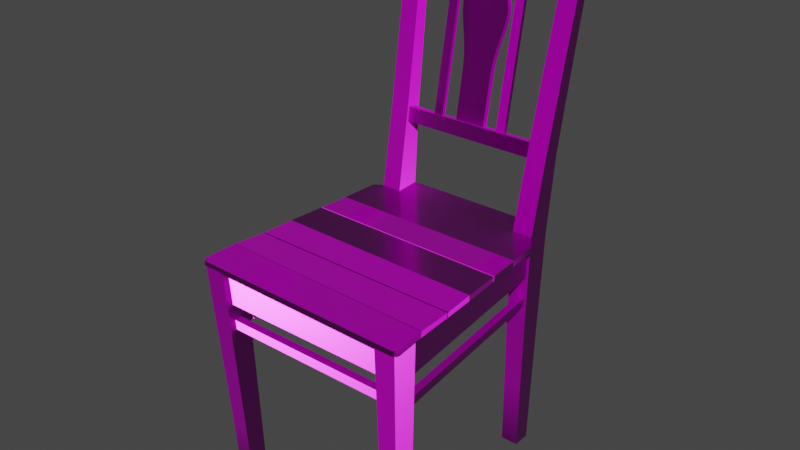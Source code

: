 # Source: painted_wooden_chair_01_2k.blend  (saved by Blender 2.93.20; exported with 4.5.12 LTS)
import bpy
from mathutils import Matrix  # noqa: F401  (used for matrix-valued properties, if any)

bpy.ops.wm.read_factory_settings(use_empty=True)
scene = bpy.context.scene
scene.name = 'Scene'

# ---- collections
col_painted_wooden_chair_01 = bpy.data.collections.new('painted_wooden_chair_01'); scene.collection.children.link(col_painted_wooden_chair_01)

# ---- images (referenced by path relative to the original .blend; pixels are not part of the script)
import os
ASSET_DIR = os.environ.get("B2B_ASSET_DIR", "")  # directory of the original .blend (textures are referenced by path, not embedded)
HERE = os.path.dirname(os.path.abspath(__file__))  # packed textures are extracted next to this script under _unpacked/

def load_image(name, relpath, width, height, colorspace="sRGB"):
    """Load a texture the original file referenced (path relative to the .blend, or extracted next to this script)."""
    p = next((c for c in (os.path.join(HERE, relpath), os.path.join(ASSET_DIR, relpath)) if relpath and os.path.exists(c)), "")
    if p:
        img = bpy.data.images.load(p, check_existing=True)
        img.name = name
    else:  # same state as the original file: an image datablock whose file is absent (Cycles renders it pink)
        img = bpy.data.images.new(name, width, height)
        img.source = "FILE"
        img.filepath = "//" + (relpath or name)
    img.colorspace_settings.name = colorspace
    return img
img_painted_wooden_chair_01_diff_png_001 = load_image('painted_wooden_chair_01_diff.png.001', 'textures/painted_wooden_chair_01_diff_2k.jpg', 1024, 1024, 'sRGB')
img_painted_wooden_chair_01_metal_png = load_image('painted_wooden_chair_01_metal.png', 'textures/painted_wooden_chair_01_metal_2k.exr', 1024, 1024, 'Non-Color')
img_painted_wooden_chair_01_rough_png_001 = load_image('painted_wooden_chair_01_rough.png.001', 'textures/painted_wooden_chair_01_rough_2k.jpg', 1024, 1024, 'Non-Color')
img_painted_wooden_chair_01_nor_gl_png = load_image('painted_wooden_chair_01_nor_gl.png', 'textures/painted_wooden_chair_01_nor_gl_2k.exr', 1024, 1024, 'Non-Color')

# ---- materials (node trees are filled in below, after node groups)
mat_painted_wooden_chair_01 = bpy.data.materials.new('painted_wooden_chair_01')
mat_painted_wooden_chair_01.use_transparent_shadow = False
mat_painted_wooden_chair_01.roughness = 0.5

# ---- material node trees
mat_painted_wooden_chair_01.use_nodes = True; mat_painted_wooden_chair_01.node_tree.nodes.clear()
_N = mat_painted_wooden_chair_01.node_tree.nodes; _L = mat_painted_wooden_chair_01.node_tree.links
n0 = _N.new('NodeFrame'); n0.name = 'Frame.001'; n0.location = (-628, 530)
n0.label = 'Textures'
n0.width = 362
n1 = _N.new('ShaderNodeOutputMaterial'); n1.name = 'Material Output'; n1.location = (300, 300)
n2 = _N.new('ShaderNodeBsdfPrincipled'); n2.name = 'Principled BSDF'; n2.location = (10, 300)
n2.distribution = 'GGX'
n2.subsurface_method = 'BURLEY'
n2.inputs[3].default_value = 1.45
n2.inputs[27].default_value = (0.0, 0.0, 0.0, 1.0)
n2.inputs[28].default_value = 1.0
n3 = _N.new('ShaderNodeTexImage'); n3.name = 'Image Texture'; n3.location = (88, -30)
n3.label = 'Base Color'
n3.image = img_painted_wooden_chair_01_diff_png_001
n4 = _N.new('ShaderNodeTexImage'); n4.name = 'Image Texture.001'; n4.location = (88, -310)
n4.label = 'Metallic'
n4.image = img_painted_wooden_chair_01_metal_png
n5 = _N.new('ShaderNodeTexImage'); n5.name = 'Image Texture.002'; n5.location = (88, -590)
n5.label = 'Roughness'
n5.image = img_painted_wooden_chair_01_rough_png_001
n6 = _N.new('ShaderNodeTexImage'); n6.name = 'Image Texture.003'; n6.location = (88, -870)
n6.label = 'Normal'
n6.image = img_painted_wooden_chair_01_nor_gl_png
n7 = _N.new('ShaderNodeNormalMap'); n7.name = 'Normal Map'; n7.location = (-240, -340)
n8 = _N.new('ShaderNodeMapping'); n8.name = 'Mapping'; n8.location = (230, -30)
n9 = _N.new('NodeReroute'); n9.name = 'Reroute'; n9.location = (38, -586)
n9.width = 16
n9.socket_idname = 'NodeSocketVector'
n10 = _N.new('ShaderNodeTexCoord'); n10.name = 'Texture Coordinate'; n10.location = (30, -30)
n11 = _N.new('NodeFrame'); n11.name = 'Frame'; n11.location = (-1270, 330)
n11.label = 'Mapping'
n11.width = 400
n12 = _N.new('NodeFrame'); n12.name = 'Frame.002'; n12.location = (-628, 530)
n12.label = 'Textures'
n12.width = 358
n3.parent = n12
n4.parent = n12
n5.parent = n12
n6.parent = n12
n8.parent = n11
n9.parent = n12
n10.parent = n11
_L.new(n2.outputs[0], n1.inputs[0])
_L.new(n3.outputs[0], n2.inputs[0])
_L.new(n4.outputs[0], n2.inputs[1])
_L.new(n5.outputs[0], n2.inputs[2])
_L.new(n6.outputs[0], n7.inputs[1])
_L.new(n7.outputs[0], n2.inputs[5])
_L.new(n9.outputs[0], n3.inputs[0])
_L.new(n9.outputs[0], n4.inputs[0])
_L.new(n9.outputs[0], n5.inputs[0])
_L.new(n9.outputs[0], n6.inputs[0])
_L.new(n8.outputs[0], n9.inputs[0])
_L.new(n10.outputs[2], n8.inputs[0])
n1.is_active_output = True

# ---- world
world_world = bpy.data.worlds.new('World'); scene.world = world_world
world_world.use_nodes = True; world_world.node_tree.nodes.clear()
_N = world_world.node_tree.nodes; _L = world_world.node_tree.links
n0 = _N.new('ShaderNodeOutputWorld'); n0.name = 'World Output'; n0.location = (300, 300)
n1 = _N.new('ShaderNodeBackground'); n1.name = 'Background'; n1.location = (10, 300)
n1.inputs[0].default_value = (0.05088, 0.05088, 0.05088, 1.0)
_L.new(n1.outputs[0], n0.inputs[0])
n0.is_active_output = True
world_world.color = (0.05088, 0.05088, 0.05088)
world_world.use_sun_shadow = False
world_world.sun_shadow_jitter_overblur = 0.0

# ---- meshes
me_box_041 = bpy.data.meshes.new('Box.041')
me_box_041.from_pydata([(-0.1318, 0.2104, 0.4366), (-0.1318, 0.2247, 0.436), (-0.1318, 0.2068, 0.3668), (0.1297, 0.2104, 0.4366), (0.1297, 0.2247, 0.436), (0.1297, 0.2068, 0.3668), (0.1297, 0.2211, 0.3661), (-0.1318, 0.2211, 0.3661), (-0.2128, -0.1619, 0.4479), (-0.2131, -0.1658, 0.4368), (0.2105, -0.174, 0.4476), (0.2108, -0.1777, 0.4367), (-0.2174, -0.2213, 0.4449), (-0.2081, -0.2316, 0.4444), (-0.2164, -0.2264, 0.4446), (-0.213, -0.2301, 0.4444), (-0.2081, -0.232, 0.4356), (-0.2174, -0.2217, 0.4358), (-0.213, -0.2306, 0.4356), (-0.2164, -0.2268, 0.4357), (0.2049, -0.2386, 0.4444), (0.2143, -0.2286, 0.4449), (0.2098, -0.2373, 0.4444), (0.2133, -0.2337, 0.4446), (0.2144, -0.2293, 0.4358), (0.2049, -0.2392, 0.4356), (0.2133, -0.2343, 0.4357), (0.2099, -0.238, 0.4356), (-0.1829, 0.2775, 0.948), (-0.1802, 0.2584, 0.8462), (-0.1829, 0.2978, 0.9439), (-0.1774, 0.2783, 0.952), (-0.1663, 0.2775, 0.948), (-0.1496, 0.2775, 0.948), (-0.1663, 0.2788, 0.9548), (-0.1718, 0.2787, 0.9542), (-0.1607, 0.2787, 0.9542), (-0.1552, 0.2783, 0.952), (-0.1441, 0.2584, 0.8462), (-0.1398, 0.2392, 0.7444), (-0.1441, 0.2818, 0.8416), (-0.1496, 0.2978, 0.9439), (-0.1398, 0.2659, 0.7393), (-0.1802, 0.2818, 0.8416), (-0.1662, 0.2978, 0.9439), (-0.1551, 0.2985, 0.9479), (-0.1607, 0.2989, 0.9501), (-0.1662, 0.299, 0.9507), (-0.1718, 0.2989, 0.9501), (-0.1773, 0.2985, 0.9479), (-0.1767, 0.2659, 0.7393), (-0.1718, 0.2436, 0.5884), (-0.1767, 0.2392, 0.7444), (-0.1718, 0.211, 0.5946), (-0.1692, 0.1825, 0.4434), (-0.1342, 0.211, 0.5946), (-0.1301, 0.1825, 0.4434), (-0.1342, 0.2436, 0.5884), (-0.1301, 0.2301, 0.439), (-0.1289, 0.2231, 0.283), (-0.1692, 0.2301, 0.439), (-0.168, 0.2231, 0.283), (-0.1675, 0.2164, 0.1323), (-0.168, 0.1803, 0.2858), (-0.1289, 0.1803, 0.2858), (-0.1675, 0.1783, 0.1336), (-0.132, 0.1783, 0.1336), (-0.1675, 0.1765, 0.002194), (-0.1646, 0.1794, -0.0007416), (-0.1675, 0.2105, 0.002194), (-0.1342, 0.1765, 0.002194), (-0.1372, 0.1794, -0.0007416), (-0.1342, 0.2105, 0.002194), (-0.1372, 0.2075, -0.0007416), (-0.132, 0.2164, 0.1323), (-0.1646, 0.2075, -0.0007416), (0.1829, 0.2978, 0.9439), (0.1802, 0.2818, 0.8416), (0.1773, 0.2985, 0.9479), (0.1829, 0.2775, 0.948), (0.1662, 0.2978, 0.9439), (0.1496, 0.2978, 0.9439), (0.1718, 0.2989, 0.9501), (0.1662, 0.299, 0.9507), (0.1607, 0.2989, 0.9501), (0.1551, 0.2985, 0.9479), (0.1441, 0.2818, 0.8416), (0.1398, 0.2659, 0.7393), (0.1441, 0.2584, 0.8462), (0.1398, 0.2392, 0.7444), (0.1496, 0.2775, 0.948), (0.1802, 0.2584, 0.8462), (0.1663, 0.2775, 0.948), (0.1552, 0.2783, 0.952), (0.1607, 0.2787, 0.9542), (0.1663, 0.2788, 0.9548), (0.1718, 0.2787, 0.9542), (0.1774, 0.2783, 0.952), (0.1767, 0.2392, 0.7444), (0.1718, 0.211, 0.5946), (0.1767, 0.2659, 0.7393), (0.1718, 0.2436, 0.5884), (0.1692, 0.2301, 0.439), (0.1342, 0.2436, 0.5884), (0.1301, 0.2301, 0.439), (0.1342, 0.211, 0.5946), (0.1301, 0.1825, 0.4434), (0.1692, 0.1825, 0.4434), (0.1289, 0.1803, 0.2858), (0.168, 0.1803, 0.2858), (0.1289, 0.2231, 0.283), (0.132, 0.1783, 0.1336), (0.1675, 0.1783, 0.1336), (0.132, 0.2164, 0.1323), (0.1342, 0.1765, 0.002194), (0.1372, 0.1794, -0.0007416), (0.1342, 0.2105, 0.002194), (0.1675, 0.1765, 0.002194), (0.1646, 0.1794, -0.0007416), (0.1675, 0.2105, 0.002194), (0.1646, 0.2075, -0.0007416), (0.1675, 0.2164, 0.1323), (0.168, 0.2231, 0.283), (0.1372, 0.2075, -0.0007416), (-0.1673, -0.1829, 0.4372), (-0.1673, -0.2325, 0.4343), (-0.207, -0.1829, 0.4372), (-0.1652, -0.1798, 0.328), (-0.1631, -0.1768, 0.2188), (-0.2024, -0.1798, 0.328), (-0.1652, -0.2258, 0.3258), (-0.1631, -0.2192, 0.2173), (-0.2024, -0.2258, 0.3258), (-0.207, -0.2325, 0.4343), (-0.1978, -0.2192, 0.2173), (-0.1934, -0.2125, 0.1088), (-0.1977, -0.1768, 0.2188), (-0.1934, -0.1737, 0.1096), (-0.161, -0.1737, 0.1096), (-0.1905, -0.1708, 0.003278), (-0.1875, -0.1736, 0.000343), (-0.1905, -0.2061, 0.003278), (-0.1591, -0.1708, 0.003278), (-0.162, -0.1736, 0.000343), (-0.1591, -0.2061, 0.003278), (-0.162, -0.203, 0.000343), (-0.161, -0.2125, 0.1088), (-0.1875, -0.203, 0.000343), (0.1673, -0.1829, 0.4372), (0.1673, -0.2325, 0.4343), (0.207, -0.1829, 0.4372), (0.1652, -0.1798, 0.328), (0.1631, -0.1768, 0.2188), (0.2024, -0.1798, 0.328), (0.1652, -0.2258, 0.3258), (0.1631, -0.2192, 0.2173), (0.2024, -0.2258, 0.3258), (0.207, -0.2325, 0.4343), (0.1978, -0.2192, 0.2173), (0.1934, -0.2125, 0.1088), (0.1977, -0.1768, 0.2188), (0.1934, -0.1737, 0.1096), (0.161, -0.1737, 0.1096), (0.1905, -0.1708, 0.003278), (0.1875, -0.1736, 0.000343), (0.1905, -0.2061, 0.003278), (0.1591, -0.1708, 0.003278), (0.162, -0.1736, 0.000343), (0.1591, -0.2061, 0.003278), (0.162, -0.203, 0.000343), (0.161, -0.2125, 0.1088), (0.1875, -0.203, 0.000343), (-0.1852, -0.1823, 0.3662), (-0.1992, -0.1809, 0.3659), (-0.1498, 0.1806, 0.3668), (-0.1865, -0.1843, 0.4351), (-0.2005, -0.1829, 0.4348), (-0.1511, 0.1806, 0.4357), (-0.165, 0.1819, 0.4354), (-0.1638, 0.1819, 0.3665), (0.1854, -0.1827, 0.3662), (0.1993, -0.1814, 0.3659), (0.1498, 0.1806, 0.3668), (0.1865, -0.1853, 0.4351), (0.2005, -0.1839, 0.4348), (0.151, 0.1806, 0.4357), (0.165, 0.1819, 0.4354), (0.1638, 0.1819, 0.3665), (-0.1347, 0.2181, 0.6073), (-0.1347, 0.2344, 0.6042), (-0.1347, 0.2128, 0.5799), (0.1348, 0.2181, 0.6073), (0.1348, 0.2344, 0.6042), (0.1348, 0.2128, 0.5799), (0.1348, 0.2292, 0.5768), (-0.1347, 0.2292, 0.5768), (-0.1492, 0.2797, 0.9317), (-0.1492, 0.296, 0.9286), (-0.1457, 0.2704, 0.8828), (-0.07596, 0.2797, 0.9317), (-0.07416, 0.2704, 0.8828), (-0.07596, 0.296, 0.9286), (-0.07596, 0.2814, 0.9411), (-0.007846, 0.2797, 0.9317), (6.118e-05, 0.2797, 0.9317), (-0.007841, 0.2841, 0.9551), (-0.007848, 0.2704, 0.8828), (6.118e-05, 0.2704, 0.8828), (-0.007848, 0.2868, 0.8797), (6.118e-05, 0.2868, 0.8797), (-0.007846, 0.296, 0.9286), (-0.07416, 0.2868, 0.8797), (-0.1457, 0.2868, 0.8797), (6.118e-05, 0.296, 0.9286), (-0.007841, 0.3005, 0.952), (6.118e-05, 0.3006, 0.9526), (-0.07596, 0.2978, 0.938), (0.007963, 0.3005, 0.952), (6.118e-05, 0.2842, 0.9557), (0.007963, 0.2841, 0.9551), (0.007968, 0.2797, 0.9317), (0.07608, 0.2814, 0.9411), (0.07608, 0.2978, 0.938), (0.07608, 0.2797, 0.9317), (0.1493, 0.2797, 0.9317), (0.07429, 0.2704, 0.8828), (0.07608, 0.296, 0.9286), (0.1493, 0.296, 0.9286), (0.07429, 0.2868, 0.8797), (0.007968, 0.296, 0.9286), (0.00797, 0.2868, 0.8797), (0.00797, 0.2704, 0.8828), (0.1458, 0.2868, 0.8797), (0.1458, 0.2704, 0.8828), (-0.07702, 0.2793, 0.8819), (-0.07702, 0.2716, 0.8833), (-0.07702, 0.2275, 0.6057), (-0.05905, 0.2793, 0.8819), (-0.05905, 0.2716, 0.8833), (-0.05905, 0.2275, 0.6057), (-0.05905, 0.2198, 0.6071), (-0.07702, 0.2198, 0.6071), (0.07714, 0.2793, 0.8819), (0.07714, 0.2716, 0.8833), (0.07714, 0.2275, 0.6057), (0.05917, 0.2793, 0.8819), (0.05917, 0.2716, 0.8833), (0.05917, 0.2275, 0.6057), (0.05917, 0.2198, 0.6071), (0.07714, 0.2198, 0.6071), (0.03295, 0.2721, 0.8832), (-0.03291, 0.2721, 0.8832), (0.03295, 0.2825, 0.8813), (0.03295, 0.2658, 0.8482), (0.03453, 0.2652, 0.8446), (-0.03291, 0.2658, 0.8482), (0.03295, 0.2762, 0.8463), (0.03453, 0.2756, 0.8428), (-0.03291, 0.2762, 0.8463), (-0.03449, 0.2756, 0.8428), (-0.03291, 0.2825, 0.8813), (-0.03449, 0.2652, 0.8446), (-0.0399, 0.2746, 0.8373), (0.03994, 0.2746, 0.8373), (-0.0399, 0.2642, 0.8392), (-0.04363, 0.2733, 0.8301), (-0.04661, 0.2715, 0.8199), (0.04367, 0.2733, 0.8301), (-0.04363, 0.2629, 0.8319), (-0.04661, 0.2611, 0.8218), (0.04367, 0.2629, 0.8319), (0.04665, 0.2611, 0.8218), (0.03994, 0.2642, 0.8392), (0.04665, 0.2715, 0.8199), (0.04752, 0.2593, 0.8117), (0.04683, 0.257, 0.7988), (-0.04748, 0.2593, 0.8117), (0.04752, 0.2697, 0.8098), (-0.04748, 0.2697, 0.8098), (0.04683, 0.2674, 0.7969), (-0.04679, 0.2674, 0.7969), (0.04432, 0.2651, 0.784), (0.04154, 0.2628, 0.7711), (0.04432, 0.2547, 0.7859), (-0.04429, 0.2651, 0.784), (-0.0415, 0.2628, 0.7711), (-0.04429, 0.2547, 0.7859), (-0.0415, 0.2524, 0.773), (-0.04679, 0.257, 0.7988), (0.04154, 0.2524, 0.773), (-0.03748, 0.2494, 0.7564), (-0.03449, 0.2467, 0.7412), (0.03752, 0.2494, 0.7564), (-0.03748, 0.2598, 0.7545), (-0.03449, 0.2571, 0.7394), (0.03752, 0.2598, 0.7545), (0.03453, 0.2571, 0.7394), (0.03453, 0.2467, 0.7412), (0.03151, 0.2539, 0.7213), (0.03036, 0.2514, 0.7075), (0.03151, 0.2434, 0.7232), (-0.03147, 0.2539, 0.7213), (-0.03032, 0.2514, 0.7075), (-0.03147, 0.2434, 0.7232), (-0.03032, 0.241, 0.7094), (0.03036, 0.241, 0.7094), (-0.03008, 0.2378, 0.6919), (-0.02992, 0.2335, 0.6678), (0.03012, 0.2378, 0.6919), (-0.03008, 0.2483, 0.69), (-0.02992, 0.244, 0.666), (0.03012, 0.2483, 0.69), (0.02996, 0.244, 0.666), (0.02996, 0.2335, 0.6678), (0.02996, 0.2328, 0.6035), (0.02996, 0.2224, 0.6054), (-0.02992, 0.2328, 0.6035), (-0.02992, 0.2224, 0.6054), (-0.1684, -0.22, 0.4327), (-0.1684, -0.2057, 0.4337), (-0.1684, -0.2159, 0.3682), (0.1663, -0.22, 0.4327), (0.1663, -0.2057, 0.4337), (0.1663, -0.2159, 0.3682), (0.1663, -0.2016, 0.3691), (-0.1684, -0.2016, 0.3691), (-0.1684, -0.2138, 0.3367), (-0.1684, -0.1995, 0.3376), (-0.1684, -0.2126, 0.3177), (0.1663, -0.2138, 0.3367), (0.1663, -0.1995, 0.3376), (0.1663, -0.2126, 0.3177), (0.1663, -0.1983, 0.3186), (-0.1684, -0.1983, 0.3186), (-0.184, -0.1853, 0.307), (-0.1979, -0.1839, 0.3067), (-0.1485, 0.1806, 0.3076), (-0.1843, -0.1853, 0.3238), (-0.1982, -0.1839, 0.3235), (-0.1487, 0.1806, 0.3244), (-0.1627, 0.1819, 0.3241), (-0.1624, 0.1819, 0.3074), (0.184, -0.1853, 0.307), (0.1979, -0.1839, 0.3067), (0.1485, 0.1806, 0.3076), (0.1843, -0.1853, 0.3238), (0.1982, -0.1839, 0.3235), (0.1488, 0.1806, 0.3244), (0.1627, 0.1819, 0.3241), (0.1624, 0.1819, 0.3074), (-0.1926, 0.09952, 0.4464), (0.1919, 0.09829, 0.4464), (-0.1926, 0.09896, 0.4355), (-0.1868, 0.1721, 0.4483), (-0.1713, 0.1832, 0.4485), (-0.187, 0.1704, 0.4367), (0.1867, 0.1721, 0.4483), (0.1709, 0.1832, 0.4485), (0.1868, 0.1704, 0.4367), (0.171, 0.1815, 0.4368), (0.1919, 0.09773, 0.4354), (-0.1714, 0.1815, 0.4368), (-0.1926, 0.09819, 0.4464), (-0.1972, 0.04061, 0.4464), (0.1919, 0.09702, 0.4464), (-0.1926, 0.09766, 0.4355), (-0.1973, 0.03954, 0.4368), (0.1919, 0.09648, 0.4354), (0.1964, 0.03339, 0.4367), (0.1964, 0.03435, 0.4464), (-0.1972, 0.03948, 0.4464), (-0.2028, -0.03315, 0.4463), (0.1964, 0.03295, 0.4464), (-0.1973, 0.03836, 0.4368), (-0.2028, -0.03214, 0.4352), (0.1964, 0.03195, 0.4367), (0.2013, -0.03905, 0.4352), (0.2014, -0.03993, 0.4462), (-0.2028, -0.03439, 0.4463), (-0.2077, -0.09477, 0.4446), (0.2014, -0.04093, 0.4462), (-0.2028, -0.03342, 0.4352), (-0.2078, -0.09689, 0.4357), (0.2013, -0.04008, 0.4352), (0.2057, -0.1024, 0.4357), (0.2056, -0.1003, 0.4447), (-0.2077, -0.09686, 0.4446), (-0.2128, -0.1612, 0.4479), (0.2056, -0.1024, 0.4447), (-0.2078, -0.09899, 0.4357), (-0.2131, -0.1649, 0.4368), (0.2057, -0.1046, 0.4357), (0.2108, -0.1765, 0.4367), (0.2105, -0.1729, 0.4476), (-0.13, 0.2313, 0.4501), (-0.1301, 0.2296, 0.4384), (-0.1299, 0.1834, 0.448), (0.1297, 0.2313, 0.4501), (0.1295, 0.1834, 0.448), (0.1297, 0.2296, 0.4384), (0.1295, 0.1828, 0.437), (-0.1299, 0.1828, 0.437), (-0.1318, 0.205, 0.3241), (-0.1318, 0.2193, 0.3235), (-0.1318, 0.2042, 0.3076), (0.1297, 0.205, 0.3241), (0.1297, 0.2193, 0.3235), (0.1297, 0.2042, 0.3076), (0.1297, 0.2185, 0.307), (-0.1318, 0.2185, 0.307)], [], [(3, 4, 1, 0), (0, 1, 7, 2), (2, 5, 3, 0), (5, 6, 4, 3), (2, 7, 6, 5), (6, 7, 1, 4), (16, 25, 20, 13), (8, 9, 17, 12), (25, 24, 26, 27), (11, 10, 21, 24), (11, 9, 8, 10), (12, 17, 19, 14), (14, 19, 18, 15), (15, 18, 16, 13), (20, 25, 27, 22), (22, 27, 26, 23), (23, 26, 24, 21), (21, 20, 22, 23), (14, 15, 13, 12), (8, 12, 21, 10), (12, 13, 20, 21), (17, 24, 25, 16), (9, 11, 24, 17), (19, 17, 16, 18), (28, 29, 32), (30, 43, 29, 28), (30, 28, 31, 49), (31, 28, 32), (32, 33, 37), (38, 33, 32), (34, 32, 36), (35, 32, 34), (35, 31, 32), (36, 32, 37), (29, 38, 32), (40, 38, 39, 42), (29, 52, 39, 38), (41, 33, 38, 40), (40, 44, 41), (50, 43, 40, 42), (40, 43, 44), (44, 45, 41), (43, 30, 44), (30, 49, 44), (44, 46, 45), (44, 47, 46), (44, 48, 47), (49, 48, 44), (49, 31, 35, 48), (48, 35, 34, 47), (47, 34, 36, 46), (46, 36, 37, 45), (45, 37, 33, 41), (43, 50, 52, 29), (50, 51, 53, 52), (51, 50, 42, 57), (52, 53, 55, 39), (51, 60, 54, 53), (53, 54, 56, 55), (42, 39, 55, 57), (57, 55, 56, 58), (60, 51, 57, 58), (58, 56, 64, 59), (61, 60, 58, 59), (54, 60, 61, 63), (63, 61, 62, 65), (62, 61, 59, 74), (54, 63, 64, 56), (63, 65, 66, 64), (65, 67, 70, 66), (65, 62, 69, 67), (70, 67, 68, 71), (67, 69, 75, 68), (71, 73, 72, 70), (74, 66, 70, 72), (69, 72, 73, 75), (69, 62, 74, 72), (59, 64, 66, 74), (68, 75, 73, 71), (76, 77, 80), (76, 79, 91, 77), (76, 80, 78), (76, 78, 97, 79), (86, 81, 80), (80, 81, 85), (78, 80, 82), (82, 80, 83), (83, 80, 84), (84, 80, 85), (77, 86, 80), (81, 86, 88, 90), (100, 87, 86, 77), (86, 87, 89, 88), (91, 88, 89, 98), (88, 92, 90), (88, 91, 92), (92, 93, 90), (91, 79, 92), (79, 97, 92), (92, 94, 93), (92, 95, 94), (92, 96, 95), (97, 96, 92), (78, 82, 96, 97), (82, 83, 95, 96), (83, 84, 94, 95), (84, 85, 93, 94), (85, 81, 90, 93), (77, 91, 98, 100), (100, 98, 99, 101), (98, 89, 105, 99), (101, 103, 87, 100), (101, 99, 107, 102), (102, 104, 103, 101), (103, 104, 106, 105), (87, 103, 105, 89), (99, 105, 106, 107), (107, 106, 108, 109), (104, 110, 108, 106), (109, 108, 111, 112), (110, 113, 111, 108), (112, 111, 114, 117), (113, 116, 114, 111), (115, 118, 117, 114), (114, 116, 123, 115), (118, 120, 119, 117), (112, 117, 119, 121), (120, 123, 116, 119), (119, 116, 113, 121), (109, 112, 121, 122), (121, 113, 110, 122), (107, 109, 122, 102), (122, 110, 104, 102), (118, 115, 123, 120), (124, 125, 130, 127), (124, 126, 133, 125), (127, 129, 126, 124), (127, 130, 131, 128), (128, 136, 129, 127), (125, 133, 132, 130), (130, 132, 134, 131), (126, 129, 132, 133), (129, 136, 134, 132), (136, 137, 135, 134), (131, 134, 135, 146), (138, 137, 136, 128), (142, 139, 137, 138), (137, 139, 141, 135), (139, 142, 143, 140), (140, 147, 141, 139), (142, 144, 145, 143), (138, 146, 144, 142), (144, 141, 147, 145), (146, 135, 141, 144), (128, 131, 146, 138), (145, 147, 140, 143), (148, 151, 154, 149), (148, 149, 157, 150), (151, 148, 150, 153), (151, 152, 155, 154), (152, 151, 153, 160), (149, 154, 156, 157), (154, 155, 158, 156), (150, 157, 156, 153), (153, 156, 158, 160), (160, 158, 159, 161), (155, 170, 159, 158), (162, 152, 160, 161), (166, 162, 161, 163), (161, 159, 165, 163), (164, 167, 166, 163), (163, 165, 171, 164), (167, 169, 168, 166), (162, 166, 168, 170), (169, 171, 165, 168), (170, 168, 165, 159), (152, 162, 170, 155), (169, 167, 164, 171), (175, 176, 173, 172), (172, 173, 179, 174), (174, 177, 175, 172), (177, 178, 176, 175), (174, 179, 178, 177), (178, 179, 173, 176), (183, 180, 181, 184), (180, 182, 187, 181), (182, 180, 183, 185), (185, 183, 184, 186), (182, 185, 186, 187), (186, 184, 181, 187), (191, 192, 189, 188), (188, 189, 195, 190), (190, 193, 191, 188), (193, 194, 192, 191), (190, 195, 194, 193), (194, 195, 189, 192), (199, 201, 197, 196), (196, 197, 212, 198), (198, 200, 199, 196), (200, 206, 203, 199), (201, 199, 202, 216), (199, 203, 205, 202), (207, 204, 203, 206), (204, 218, 205, 203), (209, 207, 206, 208), (200, 211, 208, 206), (208, 210, 213, 209), (208, 211, 201, 210), (198, 212, 211, 200), (211, 212, 197, 201), (210, 214, 215, 213), (210, 201, 216, 214), (214, 205, 218, 215), (205, 214, 216, 202), (213, 215, 217, 229), (215, 218, 219, 217), (220, 219, 218, 204), (220, 223, 221, 219), (221, 222, 217, 219), (223, 226, 222, 221), (224, 227, 226, 223), (225, 233, 224, 223), (231, 225, 223, 220), (232, 228, 226, 227), (228, 230, 229, 226), (226, 229, 217, 222), (209, 213, 229, 230), (230, 231, 207, 209), (231, 230, 228, 225), (231, 220, 204, 207), (225, 228, 232, 233), (233, 232, 227, 224), (237, 234, 235, 238), (234, 236, 241, 235), (236, 234, 237, 239), (239, 237, 238, 240), (236, 239, 240, 241), (240, 238, 235, 241), (245, 246, 243, 242), (242, 243, 249, 244), (244, 247, 245, 242), (247, 248, 246, 245), (244, 249, 248, 247), (248, 249, 243, 246), (250, 251, 255, 253), (250, 252, 260, 251), (253, 256, 252, 250), (254, 257, 256, 253), (261, 254, 253, 255), (258, 256, 257, 259), (252, 256, 258, 260), (255, 258, 259, 261), (251, 260, 258, 255), (257, 263, 262, 259), (261, 259, 262, 264), (263, 267, 265, 262), (264, 262, 265, 268), (268, 265, 266, 269), (265, 267, 273, 266), (269, 271, 270, 268), (272, 264, 268, 270), (271, 273, 267, 270), (270, 267, 263, 272), (254, 261, 264, 272), (272, 263, 257, 254), (271, 269, 276, 274), (274, 277, 273, 271), (275, 279, 277, 274), (288, 275, 274, 276), (278, 277, 279, 280), (273, 277, 278, 266), (279, 281, 284, 280), (283, 281, 279, 275), (284, 281, 282, 285), (289, 282, 281, 283), (286, 284, 285, 287), (288, 280, 284, 286), (287, 289, 283, 286), (275, 288, 286, 283), (276, 278, 280, 288), (289, 287, 290, 292), (287, 285, 293, 290), (294, 291, 290, 293), (291, 297, 292, 290), (293, 295, 296, 294), (282, 295, 293, 285), (295, 292, 297, 296), (292, 295, 282, 289), (296, 298, 301, 294), (300, 298, 296, 297), (301, 298, 299, 302), (305, 299, 298, 300), (303, 301, 302, 304), (291, 294, 301, 303), (304, 305, 300, 303), (297, 291, 303, 300), (305, 304, 306, 308), (304, 302, 309, 306), (306, 309, 310, 307), (307, 313, 308, 306), (309, 311, 312, 310), (299, 311, 309, 302), (313, 312, 311, 308), (308, 311, 299, 305), (312, 314, 316, 310), (315, 314, 312, 313), (317, 316, 314, 315), (307, 310, 316, 317), (313, 307, 317, 315), (269, 266, 278, 276), (321, 322, 319, 318), (318, 319, 325, 320), (320, 323, 321, 318), (323, 324, 322, 321), (320, 325, 324, 323), (324, 325, 319, 322), (329, 330, 327, 326), (326, 327, 333, 328), (328, 331, 329, 326), (331, 332, 330, 329), (328, 333, 332, 331), (332, 333, 327, 330), (337, 338, 335, 334), (334, 335, 341, 336), (336, 339, 337, 334), (339, 340, 338, 337), (336, 341, 340, 339), (340, 341, 335, 338), (345, 342, 343, 346), (342, 344, 349, 343), (344, 342, 345, 347), (347, 345, 346, 348), (344, 347, 348, 349), (348, 346, 343, 349), (350, 351, 356, 353), (351, 350, 352, 360), (353, 355, 352, 350), (354, 361, 355, 353), (353, 356, 357, 354), (356, 358, 359, 357), (356, 351, 360, 358), (355, 361, 359, 358), (352, 355, 358, 360), (361, 354, 357, 359), (362, 365, 366, 363), (363, 369, 364, 362), (364, 367, 365, 362), (365, 367, 368, 366), (364, 369, 368, 367), (369, 363, 366, 368), (370, 373, 374, 371), (371, 377, 372, 370), (372, 375, 373, 370), (373, 375, 376, 374), (375, 372, 377, 376), (376, 377, 371, 374), (378, 381, 382, 379), (379, 385, 380, 378), (383, 381, 378, 380), (381, 383, 384, 382), (383, 380, 385, 384), (384, 385, 379, 382), (386, 389, 390, 387), (387, 393, 388, 386), (391, 389, 386, 388), (389, 391, 392, 390), (391, 388, 393, 392), (392, 393, 387, 390), (399, 395, 394, 397), (394, 395, 401, 396), (397, 394, 396, 398), (397, 398, 400, 399), (400, 401, 395, 399), (398, 396, 401, 400), (405, 406, 403, 402), (402, 403, 409, 404), (404, 407, 405, 402), (407, 408, 406, 405), (404, 409, 408, 407), (408, 409, 403, 406)])
me_box_041.polygons.foreach_set('use_smooth', [True] * 380)
_k = set([(0, 1), (0, 2), (0, 3), (1, 4), (1, 7), (2, 5), (2, 7), (3, 4), (3, 5), (4, 6), (5, 6), (6, 7), (8, 9), (8, 10), (8, 12), (9, 11), (9, 17), (10, 11), (10, 21), (11, 24), (12, 14), (13, 15), (13, 20), (14, 15), (16, 18), (16, 25), (17, 19), (18, 19), (20, 22), (21, 23), (22, 23), (24, 26), (25, 27), (26, 27), (28, 29), (28, 30), (28, 31), (29, 52), (30, 43), (30, 49), (31, 35), (33, 37), (33, 38), (33, 41), (34, 35), (34, 36), (36, 37), (38, 39), (39, 55), (40, 41), (40, 42), (41, 45), (42, 57), (43, 50), (45, 46), (46, 47), (47, 48), (48, 49), (50, 51), (51, 60), (52, 53), (53, 54), (54, 63), (55, 56), (56, 64), (57, 58), (58, 59), (59, 74), (60, 61), (61, 62), (62, 69), (63, 65), (64, 66), (65, 67), (66, 70), (67, 68), (69, 75), (70, 71), (72, 73), (72, 74), (76, 77), (76, 78), (76, 79), (77, 100), (78, 82), (79, 91), (79, 97), (81, 85), (81, 86), (81, 90), (82, 83), (83, 84), (84, 85), (86, 87), (87, 103), (88, 89), (88, 90), (89, 105), (90, 93), (91, 98), (93, 94), (94, 95), (95, 96), (96, 97), (98, 99), (99, 107), (100, 101), (101, 102), (102, 122), (103, 104), (104, 110), (105, 106), (106, 108), (107, 109), (108, 111), (109, 112), (110, 113), (111, 114), (112, 117), (113, 116), (114, 115), (116, 123), (117, 118), (119, 120), (119, 121), (121, 122), (124, 125), (124, 126), (124, 127), (125, 130), (125, 133), (126, 129), (126, 133), (127, 128), (128, 138), (129, 136), (130, 131), (131, 146), (132, 133), (132, 134), (134, 135), (135, 141), (136, 137), (137, 139), (138, 142), (139, 140), (141, 147), (142, 143), (144, 145), (144, 146), (148, 149), (148, 150), (148, 151), (149, 154), (149, 157), (150, 153), (150, 157), (151, 152), (152, 162), (153, 160), (154, 155), (155, 170), (156, 157), (156, 158), (158, 159), (159, 165), (160, 161), (161, 163), (162, 166), (163, 164), (165, 171), (166, 167), (168, 169), (168, 170), (172, 173), (172, 174), (172, 175), (173, 176), (173, 179), (174, 177), (174, 179), (175, 176), (175, 177), (176, 178), (177, 178), (178, 179), (180, 181), (180, 182), (180, 183), (181, 184), (181, 187), (182, 185), (182, 187), (183, 184), (183, 185), (184, 186), (185, 186), (186, 187), (188, 189), (188, 190), (188, 191), (189, 192), (189, 195), (190, 193), (190, 195), (191, 192), (191, 193), (192, 194), (193, 194), (194, 195), (196, 197), (196, 198), (196, 199), (197, 201), (197, 212), (198, 200), (198, 212), (199, 201), (199, 202), (200, 206), (201, 216), (202, 205), (202, 216), (205, 218), (206, 207), (207, 231), (208, 209), (208, 211), (209, 230), (211, 212), (214, 215), (214, 216), (215, 217), (217, 222), (218, 219), (219, 221), (221, 222), (221, 223), (222, 226), (223, 224), (223, 226), (224, 227), (224, 233), (225, 231), (225, 233), (226, 227), (227, 232), (228, 230), (228, 232), (232, 233), (234, 235), (234, 236), (234, 237), (235, 238), (235, 241), (236, 239), (236, 241), (237, 238), (237, 239), (238, 240), (239, 240), (240, 241), (242, 243), (242, 244), (242, 245), (243, 246), (243, 249), (244, 247), (244, 249), (245, 246), (245, 247), (246, 248), (247, 248), (248, 249), (250, 251), (250, 252), (250, 253), (251, 255), (251, 260), (252, 256), (252, 260), (253, 254), (254, 272), (255, 261), (256, 257), (257, 263), (258, 259), (258, 260), (259, 262), (261, 264), (262, 265), (263, 267), (264, 268), (265, 266), (266, 278), (267, 273), (268, 269), (269, 276), (270, 271), (270, 272), (271, 274), (273, 277), (274, 275), (275, 283), (276, 288), (277, 279), (278, 280), (279, 281), (280, 284), (281, 282), (282, 295), (283, 289), (284, 285), (285, 293), (286, 287), (286, 288), (287, 290), (289, 292), (290, 291), (291, 303), (292, 297), (293, 294), (294, 301), (295, 296), (296, 298), (297, 300), (298, 299), (299, 311), (300, 305), (301, 302), (302, 309), (303, 304), (304, 306), (305, 308), (306, 307), (307, 317), (308, 313), (309, 310), (310, 316), (311, 312), (312, 314), (313, 315), (314, 315), (314, 316), (315, 317), (316, 317), (318, 319), (318, 320), (318, 321), (319, 322), (319, 325), (320, 323), (320, 325), (321, 322), (321, 323), (322, 324), (323, 324), (324, 325), (326, 327), (326, 328), (326, 329), (327, 330), (327, 333), (328, 331), (328, 333), (329, 330), (329, 331), (330, 332), (331, 332), (332, 333), (334, 335), (334, 336), (334, 337), (335, 338), (335, 341), (336, 339), (336, 341), (337, 338), (337, 339), (338, 340), (339, 340), (340, 341), (342, 343), (342, 344), (342, 345), (343, 346), (343, 349), (344, 347), (344, 349), (345, 346), (345, 347), (346, 348), (347, 348), (348, 349), (350, 351), (350, 352), (350, 353), (351, 356), (351, 360), (352, 355), (352, 360), (353, 354), (354, 357), (355, 361), (356, 357), (358, 359), (358, 360), (359, 361), (362, 363), (362, 364), (362, 365), (363, 366), (363, 369), (364, 367), (364, 369), (365, 366), (365, 367), (366, 368), (367, 368), (368, 369), (370, 371), (370, 372), (370, 373), (371, 374), (371, 377), (372, 375), (372, 377), (373, 374), (373, 375), (374, 376), (375, 376), (376, 377), (378, 379), (378, 380), (378, 381), (379, 382), (379, 385), (380, 383), (380, 385), (381, 382), (381, 383), (382, 384), (383, 384), (384, 385), (386, 387), (386, 388), (386, 389), (387, 390), (387, 393), (388, 391), (388, 393), (389, 390), (389, 391), (390, 392), (391, 392), (392, 393), (394, 395), (394, 396), (394, 397), (395, 399), (395, 401), (396, 398), (396, 401), (397, 398), (397, 399), (398, 400), (399, 400), (400, 401), (402, 403), (402, 404), (402, 405), (403, 406), (403, 409), (404, 407), (404, 409), (405, 406), (405, 407), (406, 408), (407, 408), (408, 409)])
me_box_041.attributes.new('sharp_edge', 'BOOLEAN', 'EDGE').data.foreach_set('value', [ (min(e.vertices), max(e.vertices)) in _k for e in me_box_041.edges])
_uv = me_box_041.uv_layers.new(name='UVMap')
_uv.uv.foreach_set('vector', [0.2602, 0.7046, 0.272, 0.7046, 0.272, 0.9188, 0.2602, 0.9188, 0.9866, 0.06368, 0.9983, 0.0636, 0.9983, 0.1209, 0.9866, 0.121, 0.341, 0.9188, 0.341, 0.7046, 0.3983, 0.7046, 0.3983, 0.9188, 0.9983, 0.05896, 0.9866, 0.05888, 0.9866, 0.001564, 0.9983, 0.001644, 0.341, 0.9188, 0.3293, 0.9188, 0.3293, 0.7046, 0.341, 0.7046, 0.3293, 0.7046, 0.3293, 0.9188, 0.272, 0.9188, 0.272, 0.7046, 0.9922, 0.4209, 0.9931, 0.7586, 0.9859, 0.7586, 0.985, 0.4209, 0.9792, 0.3599, 0.9885, 0.3626, 0.9916, 0.4083, 0.9841, 0.4083, 0.4542, 0.4309, 0.4459, 0.4234, 0.45, 0.4241, 0.4531, 0.4268, 0.9884, 0.8132, 0.9793, 0.8155, 0.9849, 0.7711, 0.9923, 0.7711, 0.7926, 0.3654, 0.7926, 0.7121, 0.783, 0.712, 0.7832, 0.3657, 0.9841, 0.4083, 0.9916, 0.4083, 0.9919, 0.4125, 0.9846, 0.4126, 0.9846, 0.4126, 0.9919, 0.4125, 0.9921, 0.4167, 0.9849, 0.4167, 0.9849, 0.4167, 0.9921, 0.4167, 0.9922, 0.4209, 0.985, 0.4209, 0.9859, 0.7586, 0.9931, 0.7586, 0.993, 0.7628, 0.9858, 0.7628, 0.9858, 0.7628, 0.993, 0.7628, 0.9927, 0.7669, 0.9854, 0.7669, 0.9854, 0.7669, 0.9927, 0.7669, 0.9923, 0.7711, 0.9849, 0.7711, 0.7386, 0.3614, 0.7302, 0.3688, 0.7314, 0.3648, 0.7344, 0.3621, 0.7302, 0.7134, 0.7272, 0.7105, 0.7261, 0.7064, 0.7343, 0.7143, 0.783, 0.712, 0.7343, 0.7143, 0.7386, 0.3614, 0.7832, 0.3657, 0.7343, 0.7143, 0.7261, 0.7064, 0.7302, 0.3688, 0.7386, 0.3614, 0.4496, 0.7764, 0.4459, 0.4234, 0.4542, 0.4309, 0.4578, 0.7686, 0.4038, 0.7742, 0.4038, 0.4275, 0.4459, 0.4234, 0.4496, 0.7764, 0.4537, 0.7755, 0.4496, 0.7764, 0.4578, 0.7686, 0.4567, 0.7726, 0.5147, 0.007202, 0.5121, 0.09119, 0.5011, 0.007138, 0.5314, 0.007949, 0.5314, 0.09188, 0.5121, 0.09119, 0.5147, 0.007202, 0.8802, 0.6839, 0.8802, 0.7007, 0.8746, 0.7008, 0.8745, 0.684, 0.5102, 0.003846, 0.5147, 0.007202, 0.5011, 0.007138, 0.5011, 0.007138, 0.4876, 0.007077, 0.4921, 0.003763, 0.4828, 0.09119, 0.4876, 0.007077, 0.5011, 0.007138, 0.5012, 0.001559, 0.5011, 0.007138, 0.4967, 0.002007, 0.5057, 0.002048, 0.5011, 0.007138, 0.5012, 0.001559, 0.5057, 0.002048, 0.5102, 0.003846, 0.5011, 0.007138, 0.4967, 0.002007, 0.5011, 0.007138, 0.4921, 0.003763, 0.5121, 0.09119, 0.4828, 0.09119, 0.5011, 0.007138, 0.5606, 0.09267, 0.58, 0.09154, 0.584, 0.1756, 0.5619, 0.1768, 0.5121, 0.09119, 0.5097, 0.1754, 0.4796, 0.1754, 0.4828, 0.09119, 0.5584, 0.008664, 0.5751, 0.007475, 0.58, 0.09154, 0.5606, 0.09267, 0.5606, 0.09267, 0.5449, 0.008304, 0.5584, 0.008664, 0.5319, 0.176, 0.5314, 0.09188, 0.5606, 0.09267, 0.5619, 0.1768, 0.5606, 0.09267, 0.5314, 0.09188, 0.5449, 0.008304, 0.5449, 0.008304, 0.554, 0.00521, 0.5584, 0.008664, 0.5314, 0.09188, 0.5314, 0.007949, 0.5449, 0.008304, 0.5314, 0.007949, 0.536, 0.004734, 0.5449, 0.008304, 0.5449, 0.008304, 0.5496, 0.003313, 0.554, 0.00521, 0.5449, 0.008304, 0.5451, 0.002726, 0.5496, 0.003313, 0.5449, 0.008304, 0.5405, 0.003075, 0.5451, 0.002726, 0.536, 0.004734, 0.5405, 0.003075, 0.5449, 0.008304, 0.8745, 0.684, 0.8746, 0.7008, 0.8697, 0.7008, 0.8697, 0.684, 0.8697, 0.684, 0.8697, 0.7008, 0.8652, 0.7008, 0.8652, 0.684, 0.8652, 0.684, 0.8652, 0.7008, 0.8606, 0.7008, 0.8606, 0.684, 0.8606, 0.684, 0.8606, 0.7008, 0.8558, 0.7008, 0.8558, 0.684, 0.8558, 0.684, 0.8558, 0.7008, 0.8502, 0.7007, 0.8501, 0.6839, 0.5314, 0.09188, 0.5319, 0.176, 0.5097, 0.1754, 0.5121, 0.09119, 0.5319, 0.176, 0.5329, 0.302, 0.5056, 0.3005, 0.5097, 0.1754, 0.5329, 0.302, 0.5319, 0.176, 0.5619, 0.1768, 0.564, 0.3022, 0.5097, 0.1754, 0.5056, 0.3005, 0.4744, 0.2997, 0.4796, 0.1754, 0.5329, 0.302, 0.5355, 0.4257, 0.4969, 0.4252, 0.5056, 0.3005, 0.5056, 0.3005, 0.4969, 0.4252, 0.4654, 0.425, 0.4744, 0.2997, 0.5619, 0.1768, 0.584, 0.1756, 0.5911, 0.2997, 0.564, 0.3022, 0.564, 0.3022, 0.5911, 0.2997, 0.6064, 0.4247, 0.5673, 0.4259, 0.5355, 0.4257, 0.5329, 0.302, 0.564, 0.3022, 0.5673, 0.4259, 0.5673, 0.4259, 0.6064, 0.4247, 0.6011, 0.5528, 0.5664, 0.553, 0.5348, 0.5527, 0.5355, 0.4257, 0.5673, 0.4259, 0.5664, 0.553, 0.4969, 0.4252, 0.5355, 0.4257, 0.5348, 0.5527, 0.5001, 0.5519, 0.5001, 0.5519, 0.5348, 0.5527, 0.5346, 0.6752, 0.5037, 0.6754, 0.5346, 0.6752, 0.5348, 0.5527, 0.5664, 0.553, 0.5635, 0.6753, 0.4969, 0.4252, 0.5001, 0.5519, 0.4684, 0.5529, 0.4654, 0.425, 0.5001, 0.5519, 0.5037, 0.6754, 0.4749, 0.6763, 0.4684, 0.5529, 0.5037, 0.6754, 0.5068, 0.7821, 0.4797, 0.7828, 0.4749, 0.6763, 0.5037, 0.6754, 0.5346, 0.6752, 0.5344, 0.7809, 0.5068, 0.7821, 0.4734, 0.1401, 0.4737, 0.169, 0.4701, 0.1654, 0.47, 0.1437, 0.4737, 0.169, 0.4443, 0.169, 0.4479, 0.1656, 0.4701, 0.1654, 0.47, 0.1437, 0.4475, 0.1435, 0.444, 0.1401, 0.4734, 0.1401, 0.5635, 0.6753, 0.5945, 0.6762, 0.589, 0.7828, 0.5614, 0.781, 0.4443, 0.169, 0.444, 0.1401, 0.4475, 0.1435, 0.4479, 0.1656, 0.5344, 0.7809, 0.5346, 0.6752, 0.5635, 0.6753, 0.5614, 0.781, 0.5664, 0.553, 0.6011, 0.5528, 0.5945, 0.6762, 0.5635, 0.6753, 0.7957, 0.6985, 0.7957, 0.6756, 0.818, 0.6756, 0.818, 0.6985, 0.06754, 0.7765, 0.06757, 0.6925, 0.08105, 0.7761, 0.06754, 0.7765, 0.0508, 0.7772, 0.04822, 0.6932, 0.06757, 0.6925, 0.06754, 0.7765, 0.08105, 0.7761, 0.07213, 0.7797, 0.8622, 0.3014, 0.8678, 0.3014, 0.8678, 0.3182, 0.8622, 0.3182, 0.09676, 0.6918, 0.09458, 0.7758, 0.08105, 0.7761, 0.08105, 0.7761, 0.09458, 0.7758, 0.09016, 0.7792, 0.07213, 0.7797, 0.08105, 0.7761, 0.07668, 0.7814, 0.07668, 0.7814, 0.08105, 0.7761, 0.0812, 0.7817, 0.0812, 0.7817, 0.08105, 0.7761, 0.0857, 0.7811, 0.0857, 0.7811, 0.08105, 0.7761, 0.09016, 0.7792, 0.06757, 0.6925, 0.09676, 0.6918, 0.08105, 0.7761, 0.09458, 0.7758, 0.09676, 0.6918, 0.1161, 0.6929, 0.1113, 0.777, 0.06802, 0.6084, 0.09801, 0.6076, 0.09676, 0.6918, 0.06757, 0.6925, 0.09676, 0.6918, 0.09801, 0.6076, 0.1201, 0.6088, 0.1161, 0.6929, 0.04822, 0.6932, 0.01893, 0.6932, 0.01576, 0.609, 0.04582, 0.6091, 0.01893, 0.6932, 0.03728, 0.7773, 0.02376, 0.7774, 0.01893, 0.6932, 0.04822, 0.6932, 0.03728, 0.7773, 0.03728, 0.7773, 0.02828, 0.7807, 0.02376, 0.7774, 0.04822, 0.6932, 0.0508, 0.7772, 0.03728, 0.7773, 0.0508, 0.7772, 0.04631, 0.7806, 0.03728, 0.7773, 0.03728, 0.7773, 0.0328, 0.7824, 0.02828, 0.7807, 0.03728, 0.7773, 0.03731, 0.7829, 0.0328, 0.7824, 0.03728, 0.7773, 0.04181, 0.7824, 0.03731, 0.7829, 0.04631, 0.7806, 0.04181, 0.7824, 0.03728, 0.7773, 0.8678, 0.3014, 0.8727, 0.3015, 0.8726, 0.3183, 0.8678, 0.3182, 0.8727, 0.3015, 0.8772, 0.3015, 0.8772, 0.3183, 0.8726, 0.3183, 0.8772, 0.3015, 0.8817, 0.3015, 0.8817, 0.3183, 0.8772, 0.3183, 0.8817, 0.3015, 0.8866, 0.3014, 0.8866, 0.3182, 0.8817, 0.3183, 0.8866, 0.3014, 0.8922, 0.3014, 0.8922, 0.3182, 0.8866, 0.3182, 0.06757, 0.6925, 0.04822, 0.6932, 0.04582, 0.6091, 0.06802, 0.6084, 0.06802, 0.6084, 0.04582, 0.6091, 0.04172, 0.4839, 0.06904, 0.4824, 0.04582, 0.6091, 0.01576, 0.609, 0.01057, 0.4847, 0.04172, 0.4839, 0.06904, 0.4824, 0.1002, 0.4822, 0.09801, 0.6076, 0.06802, 0.6084, 0.06904, 0.4824, 0.04172, 0.4839, 0.03305, 0.3593, 0.07165, 0.3587, 0.07165, 0.3587, 0.1034, 0.3585, 0.1002, 0.4822, 0.06904, 0.4824, 0.1002, 0.4822, 0.1034, 0.3585, 0.1425, 0.3598, 0.1273, 0.4847, 0.09801, 0.6076, 0.1002, 0.4822, 0.1273, 0.4847, 0.1201, 0.6088, 0.04172, 0.4839, 0.01057, 0.4847, 0.001548, 0.3594, 0.03305, 0.3593, 0.03305, 0.3593, 0.001548, 0.3594, 0.004565, 0.2315, 0.03624, 0.2325, 0.1034, 0.3585, 0.1025, 0.2314, 0.1373, 0.2316, 0.1425, 0.3598, 0.03624, 0.2325, 0.004565, 0.2315, 0.01103, 0.1081, 0.03986, 0.109, 0.1025, 0.2314, 0.09965, 0.1092, 0.1306, 0.1082, 0.1373, 0.2316, 0.03986, 0.109, 0.01103, 0.1081, 0.01589, 0.001598, 0.04293, 0.002375, 0.09965, 0.1092, 0.09756, 0.00345, 0.1251, 0.001654, 0.1306, 0.1082, 0.4477, 0.212, 0.4476, 0.2336, 0.444, 0.2372, 0.4444, 0.2083, 0.4444, 0.2083, 0.4737, 0.2083, 0.4702, 0.2117, 0.4477, 0.212, 0.4476, 0.2336, 0.4698, 0.2338, 0.4734, 0.2372, 0.444, 0.2372, 0.03986, 0.109, 0.04293, 0.002375, 0.0705, 0.003534, 0.07079, 0.1093, 0.4698, 0.2338, 0.4702, 0.2117, 0.4737, 0.2083, 0.4734, 0.2372, 0.0705, 0.003534, 0.09756, 0.00345, 0.09965, 0.1092, 0.07079, 0.1093, 0.03624, 0.2325, 0.03986, 0.109, 0.07079, 0.1093, 0.07093, 0.2317, 0.07079, 0.1093, 0.09965, 0.1092, 0.1025, 0.2314, 0.07093, 0.2317, 0.03305, 0.3593, 0.03624, 0.2325, 0.07093, 0.2317, 0.07165, 0.3587, 0.07093, 0.2317, 0.1025, 0.2314, 0.1034, 0.3585, 0.07165, 0.3587, 0.8434, 0.7006, 0.8211, 0.7006, 0.8211, 0.6777, 0.8434, 0.6777, 0.8612, 0.3557, 0.8207, 0.3569, 0.8185, 0.2682, 0.8561, 0.2667, 0.9016, 0.2642, 0.9016, 0.2966, 0.861, 0.2966, 0.861, 0.2642, 0.7204, 0.2668, 0.7506, 0.269, 0.7478, 0.3582, 0.7155, 0.3558, 0.8561, 0.2667, 0.8185, 0.2682, 0.8164, 0.1794, 0.851, 0.1777, 0.7252, 0.1778, 0.7534, 0.1798, 0.7506, 0.269, 0.7204, 0.2668, 0.8207, 0.3569, 0.7883, 0.3583, 0.7882, 0.2695, 0.8185, 0.2682, 0.8185, 0.2682, 0.7882, 0.2695, 0.7881, 0.1806, 0.8164, 0.1794, 0.7478, 0.3582, 0.7506, 0.269, 0.7882, 0.2695, 0.7883, 0.3583, 0.7506, 0.269, 0.7534, 0.1798, 0.7881, 0.1806, 0.7882, 0.2695, 0.7534, 0.1798, 0.7561, 0.09021, 0.7879, 0.09143, 0.7881, 0.1806, 0.8164, 0.1794, 0.7881, 0.1806, 0.7879, 0.09143, 0.8144, 0.09045, 0.7296, 0.08856, 0.7561, 0.09021, 0.7534, 0.1798, 0.7252, 0.1778, 0.733, 0.001642, 0.7586, 0.0031, 0.7561, 0.09021, 0.7296, 0.08856, 0.7561, 0.09021, 0.7586, 0.0031, 0.7874, 0.00474, 0.7879, 0.09143, 0.4715, 0.272, 0.444, 0.2723, 0.4476, 0.2686, 0.4678, 0.2686, 0.4678, 0.2686, 0.468, 0.245, 0.4715, 0.2414, 0.4715, 0.272, 0.444, 0.2723, 0.444, 0.2418, 0.4474, 0.2455, 0.4476, 0.2686, 0.8461, 0.08852, 0.8144, 0.09045, 0.8131, 0.003884, 0.8419, 0.001672, 0.444, 0.2418, 0.4715, 0.2414, 0.468, 0.245, 0.4474, 0.2455, 0.8144, 0.09045, 0.7879, 0.09143, 0.7874, 0.00474, 0.8131, 0.003884, 0.851, 0.1777, 0.8164, 0.1794, 0.8144, 0.09045, 0.8461, 0.08852, 0.9073, 0.6839, 0.9073, 0.7048, 0.8833, 0.7048, 0.8833, 0.6839, 0.7297, 0.004089, 0.7246, 0.09311, 0.6871, 0.09166, 0.6892, 0.00297, 0.8588, 0.2269, 0.8994, 0.2269, 0.8994, 0.2594, 0.8588, 0.2594, 0.5889, 0.09304, 0.5841, 0.004012, 0.6164, 0.001625, 0.6192, 0.0908, 0.7246, 0.09311, 0.7195, 0.1822, 0.6849, 0.1804, 0.6871, 0.09166, 0.5937, 0.1821, 0.5889, 0.09304, 0.6192, 0.0908, 0.6219, 0.1801, 0.6892, 0.00297, 0.6871, 0.09166, 0.6567, 0.09032, 0.6569, 0.001554, 0.6871, 0.09166, 0.6849, 0.1804, 0.6566, 0.1792, 0.6567, 0.09032, 0.6164, 0.001625, 0.6569, 0.001554, 0.6567, 0.09032, 0.6192, 0.0908, 0.6192, 0.0908, 0.6567, 0.09032, 0.6566, 0.1792, 0.6219, 0.1801, 0.6219, 0.1801, 0.6566, 0.1792, 0.6564, 0.2684, 0.6246, 0.2696, 0.6849, 0.1804, 0.683, 0.2694, 0.6564, 0.2684, 0.6566, 0.1792, 0.5981, 0.2713, 0.5937, 0.1821, 0.6219, 0.1801, 0.6246, 0.2696, 0.6015, 0.3582, 0.5981, 0.2713, 0.6246, 0.2696, 0.6272, 0.3567, 0.6246, 0.2696, 0.6564, 0.2684, 0.656, 0.3551, 0.6272, 0.3567, 0.4678, 0.1768, 0.4476, 0.1768, 0.444, 0.1732, 0.4715, 0.1735, 0.4715, 0.1735, 0.4715, 0.204, 0.468, 0.2005, 0.4678, 0.1768, 0.4476, 0.1768, 0.4474, 0.2, 0.444, 0.2037, 0.444, 0.1732, 0.7147, 0.2713, 0.7104, 0.3582, 0.6817, 0.356, 0.683, 0.2694, 0.4474, 0.2, 0.468, 0.2005, 0.4715, 0.204, 0.444, 0.2037, 0.683, 0.2694, 0.6817, 0.356, 0.656, 0.3551, 0.6564, 0.2684, 0.7195, 0.1822, 0.7147, 0.2713, 0.683, 0.2694, 0.6849, 0.1804, 0.6837, 0.7005, 0.7077, 0.7005, 0.7077, 0.7213, 0.6837, 0.7213, 0.998, 0.1837, 0.9866, 0.1837, 0.9866, 0.1256, 0.998, 0.1256, 0.1456, 0.3636, 0.1456, 0.3523, 0.4441, 0.3523, 0.4441, 0.3636, 0.4441, 0.3636, 0.4441, 0.4217, 0.1456, 0.4217, 0.1456, 0.3636, 0.4441, 0.2828, 0.4441, 0.2942, 0.1456, 0.2942, 0.1456, 0.2828, 0.998, 0.2457, 0.9866, 0.2457, 0.9866, 0.1876, 0.998, 0.1876, 0.4441, 0.2942, 0.4441, 0.3523, 0.1456, 0.3523, 0.1456, 0.2942, 0.4586, 0.2766, 0.4586, 0.3347, 0.4472, 0.3347, 0.4472, 0.2766, 0.1423, 0.1982, 0.4409, 0.1982, 0.4409, 0.2096, 0.1423, 0.2096, 0.4409, 0.1982, 0.1423, 0.1982, 0.1423, 0.1401, 0.4409, 0.1401, 0.4409, 0.2791, 0.1423, 0.2791, 0.1423, 0.2677, 0.4409, 0.2677, 0.4473, 0.3967, 0.4473, 0.3386, 0.4586, 0.3386, 0.4586, 0.3967, 0.4409, 0.2677, 0.1423, 0.2677, 0.1423, 0.2096, 0.4409, 0.2096, 0.8932, 0.2223, 0.8796, 0.2223, 0.8796, 0.001548, 0.8932, 0.001548, 0.9025, 0.2269, 0.9162, 0.2269, 0.9162, 0.2498, 0.9025, 0.2498, 0.9161, 0.001548, 0.9161, 0.2223, 0.8932, 0.2223, 0.8932, 0.001548, 0.9983, 0.3512, 0.9846, 0.3512, 0.9846, 0.3283, 0.9983, 0.3283, 0.9161, 0.001548, 0.9298, 0.001548, 0.9298, 0.2223, 0.9161, 0.2223, 0.8567, 0.2223, 0.8567, 0.001548, 0.8796, 0.001548, 0.8796, 0.2223, 0.7921, 0.9944, 0.7921, 0.9817, 0.8481, 0.9817, 0.8481, 0.9944, 0.8481, 0.9944, 0.8481, 0.9817, 0.8863, 0.9817, 0.8863, 0.9944, 0.2378, 0.8337, 0.1832, 0.8337, 0.1845, 0.7956, 0.2405, 0.7956, 0.1832, 0.8337, 0.1325, 0.8337, 0.1325, 0.7956, 0.1845, 0.7956, 0.7921, 0.9817, 0.7921, 0.9944, 0.7848, 0.9944, 0.7848, 0.9817, 0.1845, 0.7956, 0.1325, 0.7956, 0.1325, 0.7775, 0.1845, 0.7884, 0.1264, 0.8337, 0.1264, 0.7956, 0.1325, 0.7956, 0.1325, 0.8337, 0.1264, 0.7956, 0.1264, 0.777, 0.1325, 0.7775, 0.1325, 0.7956, 0.1264, 0.8464, 0.1264, 0.8337, 0.1325, 0.8337, 0.1325, 0.8464, 0.1832, 0.8337, 0.1832, 0.8464, 0.1325, 0.8464, 0.1325, 0.8337, 0.1325, 0.8464, 0.1325, 0.8845, 0.1264, 0.8845, 0.1264, 0.8464, 0.1325, 0.8464, 0.1832, 0.8464, 0.1845, 0.8845, 0.1325, 0.8845, 0.2378, 0.8337, 0.2378, 0.8464, 0.1832, 0.8464, 0.1832, 0.8337, 0.1832, 0.8464, 0.2378, 0.8464, 0.2405, 0.8845, 0.1845, 0.8845, 0.1325, 0.8845, 0.1325, 0.9026, 0.1264, 0.9032, 0.1264, 0.8845, 0.1325, 0.8845, 0.1845, 0.8845, 0.1845, 0.8918, 0.1325, 0.9026, 0.7316, 0.9817, 0.7316, 0.9944, 0.7256, 0.9944, 0.7256, 0.9817, 0.7316, 0.9944, 0.7316, 0.9817, 0.7848, 0.9817, 0.7848, 0.9944, 0.1264, 0.8845, 0.1264, 0.9032, 0.1204, 0.9026, 0.1204, 0.8845, 0.7256, 0.9817, 0.7256, 0.9944, 0.7195, 0.9944, 0.7195, 0.9817, 0.1204, 0.7956, 0.1204, 0.7775, 0.1264, 0.777, 0.1264, 0.7956, 0.1204, 0.7956, 0.06833, 0.7956, 0.06833, 0.7884, 0.1204, 0.7775, 0.6663, 0.9944, 0.6663, 0.9817, 0.7195, 0.9817, 0.7195, 0.9944, 0.659, 0.9944, 0.659, 0.9817, 0.6663, 0.9817, 0.6663, 0.9944, 0.6031, 0.9944, 0.6031, 0.9817, 0.659, 0.9817, 0.659, 0.9944, 0.0697, 0.8337, 0.01503, 0.8337, 0.01233, 0.7956, 0.06833, 0.7956, 0.1204, 0.8337, 0.0697, 0.8337, 0.06833, 0.7956, 0.1204, 0.7956, 0.01503, 0.8464, 0.0697, 0.8464, 0.06833, 0.8845, 0.01233, 0.8845, 0.0697, 0.8464, 0.1204, 0.8464, 0.1204, 0.8845, 0.06833, 0.8845, 0.06833, 0.8845, 0.1204, 0.8845, 0.1204, 0.9026, 0.06833, 0.8918, 0.1264, 0.8464, 0.1264, 0.8845, 0.1204, 0.8845, 0.1204, 0.8464, 0.1204, 0.8464, 0.1204, 0.8337, 0.1264, 0.8337, 0.1264, 0.8464, 0.1204, 0.8337, 0.1204, 0.8464, 0.0697, 0.8464, 0.0697, 0.8337, 0.1204, 0.8337, 0.1204, 0.7956, 0.1264, 0.7956, 0.1264, 0.8337, 0.0697, 0.8337, 0.0697, 0.8464, 0.01503, 0.8464, 0.01503, 0.8337, 0.5649, 0.9944, 0.5649, 0.9817, 0.6031, 0.9817, 0.6031, 0.9944, 0.00796, 0.02016, 0.00796, 0.03486, 0.001551, 0.03486, 0.001551, 0.02016, 0.3053, 0.9592, 0.5353, 0.9592, 0.5353, 0.9656, 0.3053, 0.9656, 0.5353, 0.9592, 0.3053, 0.9592, 0.3053, 0.9445, 0.5353, 0.9445, 0.5353, 0.9867, 0.3053, 0.9867, 0.3053, 0.9803, 0.5353, 0.9803, 0.8457, 0.01625, 0.8457, 0.001548, 0.8521, 0.001548, 0.8521, 0.01625, 0.5353, 0.9803, 0.3053, 0.9803, 0.3053, 0.9656, 0.5353, 0.9656, 0.8466, 0.02016, 0.853, 0.02016, 0.853, 0.03486, 0.8466, 0.03486, 0.9613, 0.9717, 0.9549, 0.9717, 0.9549, 0.7418, 0.9613, 0.7418, 0.9613, 0.7418, 0.976, 0.7418, 0.976, 0.9717, 0.9613, 0.9717, 0.9338, 0.7418, 0.9402, 0.7418, 0.9402, 0.9717, 0.9338, 0.9717, 0.001552, 0.001555, 0.007962, 0.001555, 0.007962, 0.01626, 0.001552, 0.01626, 0.9402, 0.7418, 0.9549, 0.7418, 0.9549, 0.9717, 0.9402, 0.9717, 0.7052, 0.9653, 0.7052, 0.9127, 0.7336, 0.9127, 0.7336, 0.9653, 0.05418, 0.9899, 0.05418, 0.9984, 0.001549, 0.9984, 0.001549, 0.9899, 0.0826, 0.9899, 0.0826, 0.9984, 0.05418, 0.9984, 0.05418, 0.9899, 0.08574, 0.9899, 0.08574, 0.9984, 0.0826, 0.9984, 0.0826, 0.9899, 0.7365, 0.9114, 0.7365, 0.9666, 0.7336, 0.9653, 0.7336, 0.9127, 0.9244, 0.2554, 0.9771, 0.2554, 0.9783, 0.2582, 0.9232, 0.2582, 0.9771, 0.2269, 0.9771, 0.2554, 0.9244, 0.2554, 0.9244, 0.2269, 0.5334, 0.9899, 0.5334, 0.9984, 0.5302, 0.9984, 0.5302, 0.9899, 0.5618, 0.9899, 0.5618, 0.9984, 0.5334, 0.9984, 0.5334, 0.9899, 0.9783, 0.2582, 0.9827, 0.2626, 0.9189, 0.2626, 0.9232, 0.2582, 0.5302, 0.9899, 0.5302, 0.9984, 0.5241, 0.9984, 0.5241, 0.9899, 0.9827, 0.2626, 0.9856, 0.2685, 0.9159, 0.2685, 0.9189, 0.2626, 0.5241, 0.9899, 0.5241, 0.9984, 0.5175, 0.9984, 0.5175, 0.9899, 0.5175, 0.9899, 0.5175, 0.9984, 0.5089, 0.9984, 0.5089, 0.9899, 0.9159, 0.2685, 0.9856, 0.2685, 0.988, 0.2768, 0.9135, 0.2768, 0.755, 0.9017, 0.755, 0.9763, 0.7468, 0.9739, 0.7468, 0.9041, 0.7409, 0.9709, 0.7409, 0.9071, 0.7468, 0.9041, 0.7468, 0.9739, 0.1071, 0.9899, 0.1071, 0.9984, 0.09851, 0.9984, 0.09851, 0.9899, 0.09851, 0.9899, 0.09851, 0.9984, 0.09191, 0.9984, 0.09191, 0.9899, 0.7365, 0.9666, 0.7365, 0.9114, 0.7409, 0.9071, 0.7409, 0.9709, 0.09191, 0.9899, 0.09191, 0.9984, 0.08574, 0.9984, 0.08574, 0.9899, 0.755, 0.9763, 0.755, 0.9017, 0.7632, 0.901, 0.7632, 0.977, 0.1153, 0.9899, 0.1153, 0.9984, 0.1071, 0.9984, 0.1071, 0.9899, 0.1258, 0.9899, 0.1258, 0.9984, 0.1153, 0.9984, 0.1153, 0.9899, 0.7737, 0.9016, 0.7737, 0.9764, 0.7632, 0.977, 0.7632, 0.901, 0.9128, 0.285, 0.9887, 0.285, 0.9882, 0.2954, 0.9133, 0.2954, 0.988, 0.2768, 0.9887, 0.285, 0.9128, 0.285, 0.9135, 0.2768, 0.9882, 0.2954, 0.9862, 0.3059, 0.9153, 0.3059, 0.9133, 0.2954, 0.1365, 0.9899, 0.1365, 0.9984, 0.1258, 0.9984, 0.1258, 0.9899, 0.9153, 0.3059, 0.9862, 0.3059, 0.9839, 0.3164, 0.9176, 0.3164, 0.1472, 0.9899, 0.1472, 0.9984, 0.1365, 0.9984, 0.1365, 0.9899, 0.4795, 0.9899, 0.4795, 0.9984, 0.4688, 0.9984, 0.4688, 0.9899, 0.4902, 0.9899, 0.4902, 0.9984, 0.4795, 0.9984, 0.4795, 0.9899, 0.7946, 0.9058, 0.7946, 0.9722, 0.7841, 0.9744, 0.7841, 0.9036, 0.7737, 0.9764, 0.7737, 0.9016, 0.7841, 0.9036, 0.7841, 0.9744, 0.5007, 0.9899, 0.5007, 0.9984, 0.4902, 0.9984, 0.4902, 0.9899, 0.7946, 0.9722, 0.7946, 0.9058, 0.8081, 0.909, 0.8081, 0.969, 0.4688, 0.9899, 0.4688, 0.9984, 0.455, 0.9984, 0.455, 0.9899, 0.4424, 0.9984, 0.4424, 0.9899, 0.455, 0.9899, 0.455, 0.9984, 0.8204, 0.9114, 0.8204, 0.9666, 0.8081, 0.969, 0.8081, 0.909, 0.9208, 0.3299, 0.9807, 0.3299, 0.9783, 0.3422, 0.9232, 0.3422, 0.9839, 0.3164, 0.9807, 0.3299, 0.9208, 0.3299, 0.9176, 0.3164, 0.161, 0.9984, 0.161, 0.9899, 0.1736, 0.9899, 0.1736, 0.9984, 0.161, 0.9899, 0.161, 0.9984, 0.1472, 0.9984, 0.1472, 0.9899, 0.9783, 0.3422, 0.9759, 0.3568, 0.9256, 0.3568, 0.9232, 0.3422, 0.1884, 0.9899, 0.1884, 0.9984, 0.1736, 0.9984, 0.1736, 0.9899, 0.9256, 0.3568, 0.9759, 0.3568, 0.975, 0.368, 0.9265, 0.368, 0.1997, 0.9899, 0.1997, 0.9984, 0.1884, 0.9984, 0.1884, 0.9899, 0.4276, 0.9899, 0.4276, 0.9984, 0.4163, 0.9984, 0.4163, 0.9899, 0.4424, 0.9899, 0.4424, 0.9984, 0.4276, 0.9984, 0.4276, 0.9899, 0.8463, 0.9147, 0.8463, 0.9632, 0.835, 0.9642, 0.835, 0.9138, 0.8204, 0.9666, 0.8204, 0.9114, 0.835, 0.9138, 0.835, 0.9642, 0.8463, 0.9632, 0.8463, 0.9147, 0.8605, 0.9149, 0.8605, 0.9631, 0.4163, 0.9899, 0.4163, 0.9984, 0.4021, 0.9984, 0.4021, 0.9899, 0.4021, 0.9899, 0.4021, 0.9984, 0.3826, 0.9984, 0.3826, 0.9899, 0.88, 0.9151, 0.88, 0.9629, 0.8605, 0.9631, 0.8605, 0.9149, 0.9267, 0.3823, 0.9748, 0.3823, 0.9747, 0.4018, 0.9268, 0.4018, 0.975, 0.368, 0.9748, 0.3823, 0.9267, 0.3823, 0.9265, 0.368, 0.2334, 0.9899, 0.2334, 0.9984, 0.2139, 0.9984, 0.2139, 0.9899, 0.2139, 0.9899, 0.2139, 0.9984, 0.1997, 0.9984, 0.1997, 0.9899, 0.9747, 0.4018, 0.9747, 0.4524, 0.9268, 0.4524, 0.9268, 0.4018, 0.2841, 0.9899, 0.2841, 0.9984, 0.2334, 0.9984, 0.2334, 0.9899, 0.3319, 0.9899, 0.3319, 0.9984, 0.2841, 0.9984, 0.2841, 0.9899, 0.3826, 0.9899, 0.3826, 0.9984, 0.3319, 0.9984, 0.3319, 0.9899, 0.88, 0.9629, 0.88, 0.9151, 0.9307, 0.9151, 0.9307, 0.9629, 0.5089, 0.9899, 0.5089, 0.9984, 0.5007, 0.9984, 0.5007, 0.9899, 0.3779, 0.4254, 0.3896, 0.4254, 0.3896, 0.6997, 0.3779, 0.6997, 0.9163, 0.3262, 0.9163, 0.3379, 0.8634, 0.3379, 0.8634, 0.3262, 0.3249, 0.6997, 0.3249, 0.4254, 0.3779, 0.4254, 0.3779, 0.6997, 0.01329, 0.6811, 0.001555, 0.6811, 0.001555, 0.6281, 0.01329, 0.6281, 0.3249, 0.6997, 0.3132, 0.6997, 0.3132, 0.4254, 0.3249, 0.4254, 0.3132, 0.4254, 0.3132, 0.6997, 0.2602, 0.6997, 0.2602, 0.4254, 0.951, 0.4627, 0.9627, 0.4627, 0.9627, 0.7369, 0.951, 0.7369, 0.4665, 0.1484, 0.4665, 0.1601, 0.451, 0.1601, 0.451, 0.1484, 0.9354, 0.7369, 0.9354, 0.4627, 0.951, 0.4627, 0.951, 0.7369, 0.4508, 0.2283, 0.4508, 0.2166, 0.4663, 0.2166, 0.4663, 0.2283, 0.9354, 0.7369, 0.9237, 0.7369, 0.9237, 0.4627, 0.9354, 0.4627, 0.9783, 0.4627, 0.9783, 0.7369, 0.9627, 0.7369, 0.9627, 0.4627, 0.4472, 0.4006, 0.4587, 0.4006, 0.4587, 0.4144, 0.4472, 0.4144, 0.7021, 0.8907, 0.7021, 0.9022, 0.4014, 0.9022, 0.4014, 0.8907, 0.4014, 0.9411, 0.4014, 0.9274, 0.7021, 0.9274, 0.7021, 0.9411, 0.4014, 0.9274, 0.4014, 0.9159, 0.7021, 0.9159, 0.7021, 0.9274, 0.9985, 0.2634, 0.987, 0.2634, 0.987, 0.2497, 0.9985, 0.2497, 0.4014, 0.9159, 0.4014, 0.9022, 0.7021, 0.9022, 0.7021, 0.9159, 0.4715, 0.6736, 0.4715, 0.6873, 0.46, 0.6873, 0.46, 0.6736, 0.001549, 0.9238, 0.3022, 0.9238, 0.3022, 0.9352, 0.001549, 0.9352, 0.3022, 0.9742, 0.001549, 0.9742, 0.001549, 0.9605, 0.3022, 0.9605, 0.3022, 0.9605, 0.001549, 0.9605, 0.001549, 0.949, 0.3022, 0.949, 0.9091, 0.3129, 0.8953, 0.3129, 0.8953, 0.3014, 0.9091, 0.3014, 0.3022, 0.949, 0.001549, 0.949, 0.001549, 0.9352, 0.3022, 0.9352, 0.9153, 0.7944, 0.6004, 0.7944, 0.6048, 0.7339, 0.9108, 0.7349, 0.6004, 0.7944, 0.9153, 0.7944, 0.9154, 0.8034, 0.6003, 0.8034, 0.9108, 0.7349, 0.9204, 0.7357, 0.9244, 0.7944, 0.9153, 0.7944, 0.8981, 0.7258, 0.9045, 0.7185, 0.9172, 0.7277, 0.9108, 0.7349, 0.9108, 0.7349, 0.6048, 0.7339, 0.6178, 0.7249, 0.8981, 0.7258, 0.6048, 0.7339, 0.5985, 0.7266, 0.6115, 0.7175, 0.6178, 0.7249, 0.6048, 0.7339, 0.6004, 0.7944, 0.5913, 0.7944, 0.5952, 0.7348, 0.7121, 0.8666, 0.6994, 0.8757, 0.4189, 0.8766, 0.4059, 0.8675, 0.7166, 0.808, 0.7121, 0.8666, 0.4059, 0.8675, 0.4015, 0.808, 0.6994, 0.8757, 0.6993, 0.8854, 0.419, 0.8862, 0.4189, 0.8766, 0.9064, 0.6712, 0.9064, 0.68, 0.8598, 0.6814, 0.8603, 0.6736, 0.8603, 0.6736, 0.8643, 0.359, 0.9143, 0.364, 0.9064, 0.6712, 0.9143, 0.364, 0.9231, 0.3642, 0.9152, 0.6715, 0.9064, 0.6712, 0.806, 0.67, 0.806, 0.3626, 0.8564, 0.3588, 0.8525, 0.6736, 0.9143, 0.364, 0.8643, 0.359, 0.8643, 0.3511, 0.9147, 0.3552, 0.8643, 0.359, 0.8603, 0.6736, 0.8525, 0.6736, 0.8564, 0.3588, 0.4683, 0.009544, 0.4763, 0.009994, 0.481, 0.06775, 0.4719, 0.06911, 0.4719, 0.06911, 0.1407, 0.06924, 0.1458, 0.009606, 0.4683, 0.009544, 0.1458, 0.009606, 0.1457, 0.001554, 0.4683, 0.001554, 0.4683, 0.009544, 0.4684, 0.1361, 0.1458, 0.1364, 0.1408, 0.07828, 0.4718, 0.07826, 0.1377, 0.009772, 0.1458, 0.009606, 0.1407, 0.06924, 0.1318, 0.06778, 0.1408, 0.07828, 0.1407, 0.06924, 0.4719, 0.06911, 0.4718, 0.07826, 0.6184, 0.3696, 0.6173, 0.3608, 0.6683, 0.3593, 0.6669, 0.3666, 0.6669, 0.3666, 0.6658, 0.6979, 0.6183, 0.6938, 0.6184, 0.3696, 0.6094, 0.6937, 0.6094, 0.3697, 0.6184, 0.3696, 0.6183, 0.6938, 0.7252, 0.37, 0.7231, 0.694, 0.6732, 0.6981, 0.6742, 0.3665, 0.617, 0.7026, 0.6183, 0.6938, 0.6658, 0.6979, 0.6671, 0.7052, 0.6732, 0.6981, 0.6658, 0.6979, 0.6669, 0.3666, 0.6742, 0.3665, 0.1436, 0.4367, 0.1447, 0.4294, 0.1973, 0.4256, 0.1951, 0.4347, 0.1951, 0.4347, 0.1907, 0.7725, 0.1346, 0.7663, 0.1436, 0.4367, 0.1272, 0.7662, 0.1363, 0.4364, 0.1436, 0.4367, 0.1346, 0.7663, 0.2571, 0.4382, 0.2571, 0.7681, 0.1998, 0.7729, 0.2045, 0.4347, 0.1352, 0.7736, 0.1346, 0.7663, 0.1907, 0.7725, 0.1921, 0.7816, 0.1998, 0.7729, 0.1907, 0.7725, 0.1951, 0.4347, 0.2045, 0.4347, 0.7249, 0.8432, 0.9204, 0.8432, 0.9203, 0.8521, 0.7249, 0.8521, 0.9203, 0.8521, 0.9291, 0.8538, 0.9284, 0.889, 0.9202, 0.8882, 0.7249, 0.8521, 0.9203, 0.8521, 0.9202, 0.8882, 0.725, 0.8882, 0.7249, 0.8521, 0.725, 0.8882, 0.7168, 0.889, 0.7162, 0.8538, 0.725, 0.808, 0.9202, 0.808, 0.9204, 0.8432, 0.7249, 0.8432, 0.725, 0.8882, 0.9202, 0.8882, 0.9202, 0.8965, 0.725, 0.8965, 0.9465, 0.001554, 0.9582, 0.001554, 0.9582, 0.2157, 0.9465, 0.2157, 0.4642, 0.1814, 0.4643, 0.1932, 0.4507, 0.1932, 0.4506, 0.1814, 0.9329, 0.2157, 0.9329, 0.001554, 0.9465, 0.001554, 0.9465, 0.2157, 0.4624, 0.2633, 0.4506, 0.2633, 0.4506, 0.2497, 0.4624, 0.2498, 0.9835, 0.2157, 0.9718, 0.2157, 0.9718, 0.001554, 0.9835, 0.001554, 0.9718, 0.001554, 0.9718, 0.2157, 0.9582, 0.2157, 0.9582, 0.001554])
me_box_041.materials.append(mat_painted_wooden_chair_01)
me_box_041.use_remesh_fix_poles = True
me_box_041.use_remesh_preserve_attributes = False
me_box_041.update()
me_box_041.normals_split_custom_set([tuple(v) for v in zip(*[iter([0.0, 0.0444, 0.999, 0.0, 0.0444, 0.999, 0.0, 0.0444, 0.999, 0.0, 0.0444, 0.999, -1.0, -1.307e-07, 0.0, -1.0, -1.307e-07, 0.0, -1.0, -1.307e-07, 0.0, -1.0, -1.307e-07, 0.0, 0.0, -0.9987, 0.05117, 0.0, -0.9987, 0.05117, 0.0, -0.9987, 0.05117, 0.0, -0.9987, 0.05117, 1.0, -2.687e-07, 0.0, 1.0, -2.687e-07, 0.0, 1.0, -2.687e-07, 0.0, 1.0, -2.687e-07, 0.0, 0.0, -0.04439, -0.999, 0.0, -0.04439, -0.999, 0.0, -0.04439, -0.999, 0.0, -0.04439, -0.999, 0.0, 0.9987, -0.05117, 0.0, 0.9987, -0.05117, 0.0, 0.9987, -0.05117, 0.0, 0.9987, -0.05117, -0.1485, -0.9874, 0.05375, 0.1157, -0.9912, 0.06517, 0.1165, -0.991, 0.0652, -0.1505, -0.9871, 0.05366, -0.997, 0.07739, -0.002687, -0.997, 0.07739, -0.002687, -0.9982, -0.06061, 0.003564, -0.9989, -0.04675, 0.002937, 0.000302, 0.01753, -0.9998, 0.0002899, 0.01753, -0.9998, 0.0003001, 0.0174, -0.9998, 0.0003001, 0.0174, -0.9998, 0.9976, 0.06875, 6.974e-05, 0.9976, 0.06875, 6.974e-05, 0.9985, -0.05413, 0.009635, 0.9974, -0.07157, 0.01099, 0.02662, 0.9464, -0.322, 0.02662, 0.9464, -0.322, 0.02662, 0.9464, -0.322, 0.02662, 0.9464, -0.322, -0.9989, -0.04675, 0.002937, -0.9982, -0.06061, 0.003564, -0.8901, -0.4552, 0.02231, -0.9014, -0.4324, 0.0212, -0.9014, -0.4324, 0.0212, -0.8901, -0.4552, 0.02231, -0.5241, -0.8507, 0.04164, -0.5367, -0.8427, 0.04125, -0.5367, -0.8427, 0.04125, -0.5241, -0.8507, 0.04164, -0.1485, -0.9874, 0.05375, -0.1505, -0.9871, 0.05366, 0.1165, -0.991, 0.0652, 0.1157, -0.9912, 0.06517, 0.4998, -0.8637, 0.06438, 0.514, -0.8554, 0.0639, 0.514, -0.8554, 0.0639, 0.4998, -0.8637, 0.06438, 0.8812, -0.4711, 0.0394, 0.8956, -0.4432, 0.03752, 0.8956, -0.4432, 0.03752, 0.8812, -0.4711, 0.0394, 0.9974, -0.07157, 0.01099, 0.9985, -0.05413, 0.009635, -0.0008106, -0.05002, 0.9987, -0.0008416, -0.05001, 0.9987, -0.0008382, -0.0497, 0.9988, -0.0008382, -0.0497, 0.9988, -0.0008523, -0.05046, 0.9987, -0.0008523, -0.05046, 0.9987, -0.0008443, -0.05016, 0.9987, -0.0008128, -0.05016, 0.9987, -0.0007824, -0.0501, 0.9987, -0.0008128, -0.05016, 0.9987, -0.0008106, -0.05002, 0.9987, -0.0007824, -0.0501, 0.9987, -0.0008128, -0.05016, 0.9987, -0.0008443, -0.05016, 0.9987, -0.0008416, -0.05001, 0.9987, -0.0008106, -0.05002, 0.9987, 0.0002906, 0.01759, -0.9998, 0.0002899, 0.01753, -0.9998, 0.000302, 0.01753, -0.9998, 0.0003029, 0.01759, -0.9998, 0.000279, 0.01756, -0.9998, 0.000279, 0.01756, -0.9998, 0.0002899, 0.01753, -0.9998, 0.0002906, 0.01759, -0.9998, 0.0003046, 0.01771, -0.9998, 0.0002906, 0.01759, -0.9998, 0.0003029, 0.01759, -0.9998, 0.0003046, 0.01771, -0.9998, 0.0, -0.9828, 0.1848, -5.774e-07, -0.9827, 0.1851, -5.459e-08, -0.9828, 0.1845, -0.9997, -0.002955, -0.02588, -0.9995, -0.003596, -0.02978, -0.9996, -0.003578, -0.02968, -0.9997, -0.002955, -0.02588, -0.5947, 0.1607, 0.7877, -0.5947, 0.1607, 0.7877, -0.4845, 0.1745, 0.8572, -0.4852, 0.1744, 0.8568, 0.0, -0.9829, 0.1839, 0.0, -0.9828, 0.1848, -5.459e-08, -0.9828, 0.1845, -5.459e-08, -0.9828, 0.1845, 0.0, -0.9828, 0.1848, 0.0, -0.9829, 0.1839, -5.597e-07, -0.9827, 0.1851, 0.0, -0.9828, 0.1848, -5.459e-08, -0.9828, 0.1845, 1.952e-11, -0.9829, 0.1839, -5.459e-08, -0.9828, 0.1845, -2.025e-06, -0.9829, 0.1839, 2.025e-06, -0.9829, 0.1839, -5.459e-08, -0.9828, 0.1845, 1.952e-11, -0.9829, 0.1839, 2.025e-06, -0.9829, 0.1839, 0.0, -0.9829, 0.1839, -5.459e-08, -0.9828, 0.1845, -2.025e-06, -0.9829, 0.1839, -5.459e-08, -0.9828, 0.1845, 0.0, -0.9829, 0.1839, -5.774e-07, -0.9827, 0.1851, -5.597e-07, -0.9827, 0.1851, -5.459e-08, -0.9828, 0.1845, 0.9989, 0.00689, 0.04654, 0.9989, 0.006925, 0.0467, 0.9992, 0.005163, 0.03875, 0.9992, 0.005152, 0.03869, -5.774e-07, -0.9827, 0.1851, -1.257e-07, -0.9827, 0.1851, -1.201e-07, -0.9827, 0.1851, -5.597e-07, -0.9827, 0.1851, 0.9986, 0.008203, 0.05237, 0.9986, 0.008203, 0.05237, 0.9989, 0.006925, 0.0467, 0.9989, 0.00689, 0.04654, 0.0, 0.9881, -0.1538, 9.72e-08, 0.9856, -0.1689, 0.0, 0.9867, -0.1623, 0.0, 0.9887, -0.15, 0.0, 0.9881, -0.1538, 0.0, 0.9881, -0.1538, 0.0, 0.9887, -0.1498, 0.0, 0.9881, -0.1538, 0.0, 0.9881, -0.1538, 9.72e-08, 0.9856, -0.1689, 9.72e-08, 0.9856, -0.1689, -9.401e-07, 0.9829, -0.1839, 0.0, 0.9867, -0.1623, 0.0, 0.9881, -0.1538, 0.0, 0.9867, -0.1626, 9.72e-08, 0.9856, -0.1689, 0.0, 0.9867, -0.1626, 1.253e-06, 0.9829, -0.1839, 9.72e-08, 0.9856, -0.1689, 9.72e-08, 0.9856, -0.1689, -7.466e-08, 0.9829, -0.1839, -9.401e-07, 0.9829, -0.1839, 9.72e-08, 0.9856, -0.1689, 1.921e-11, 0.9829, -0.184, -7.466e-08, 0.9829, -0.1839, 9.72e-08, 0.9856, -0.1689, 9.012e-07, 0.9829, -0.1839, 1.921e-11, 0.9829, -0.184, 1.253e-06, 0.9829, -0.1839, 9.012e-07, 0.9829, -0.1839, 9.72e-08, 0.9856, -0.1689, -0.4852, 0.1744, 0.8568, -0.4845, 0.1745, 0.8572, -0.2371, 0.1932, 0.9521, -0.2373, 0.1932, 0.952, -0.2373, 0.1932, 0.952, -0.2371, 0.1932, 0.9521, -0.0001329, 0.1984, 0.9801, 0.0001336, 0.1984, 0.9801, 0.0001336, 0.1984, 0.9801, -0.0001329, 0.1984, 0.9801, 0.2367, 0.1923, 0.9524, 0.2376, 0.1922, 0.9521, 0.2376, 0.1922, 0.9521, 0.2367, 0.1923, 0.9524, 0.4842, 0.1726, 0.8578, 0.4855, 0.1724, 0.8571, 0.4855, 0.1724, 0.8571, 0.4842, 0.1726, 0.8578, 0.5947, 0.1583, 0.7882, 0.5947, 0.1583, 0.7882, -0.9995, -0.003596, -0.02978, -0.9995, -0.004007, -0.03267, -0.9995, -0.004011, -0.03269, -0.9996, -0.003578, -0.02968, -0.9995, -0.004007, -0.03267, -0.9997, -0.002352, -0.0243, -0.9997, -0.002412, -0.02461, -0.9995, -0.004011, -0.03269, 1.196e-07, 0.9929, -0.1186, 0.0, 0.9887, -0.15, 0.0, 0.9887, -0.1498, 1.24e-07, 0.9931, -0.1176, -1.257e-07, -0.9827, 0.1851, 0.0, -0.9827, 0.1851, 0.0, -0.9827, 0.1851, -1.201e-07, -0.9827, 0.1851, -0.9997, -0.002352, -0.0243, -0.9999, -0.000611, -0.0125, -0.9999, -0.0006141, -0.01254, -0.9997, -0.002412, -0.02461, 0.0, -0.9827, 0.1851, 0.0, -0.995, 0.1004, 0.0, -0.9951, 0.09874, 0.0, -0.9827, 0.1851, 0.9992, 0.005152, 0.03869, 0.9992, 0.005163, 0.03875, 0.9995, 0.003458, 0.03161, 0.9995, 0.003406, 0.0314, 0.9995, 0.003406, 0.0314, 0.9995, 0.003458, 0.03161, 0.9999, 0.001222, 0.0172, 0.9999, 0.001214, 0.01712, 3.119e-07, 0.9977, -0.06767, 1.196e-07, 0.9929, -0.1186, 1.24e-07, 0.9931, -0.1176, 3.133e-07, 0.9977, -0.06724, 0.9999, 0.001214, 0.01712, 0.9999, 0.001222, 0.0172, 1.0, -0.000424, -0.00582, 1.0, -0.0004547, -0.006463, 2.946e-07, 0.999, -0.04475, 3.119e-07, 0.9977, -0.06767, 3.133e-07, 0.9977, -0.06724, 2.947e-07, 0.999, -0.04475, -0.9999, -0.0006141, -0.01254, -0.9999, -0.000611, -0.0125, -1.0, -0.0001365, -0.005228, -1.0, -0.0001405, -0.005344, -1.0, -0.0001405, -0.005344, -1.0, -0.0001365, -0.005228, -1.0, -2.428e-05, -0.001369, -1.0, -2.445e-05, -0.001378, 1.035e-07, 0.999, -0.04475, 2.946e-07, 0.999, -0.04475, 2.947e-07, 0.999, -0.04475, 1.046e-07, 0.999, -0.04475, 0.0, -0.995, 0.1004, 0.0, -0.9999, 0.01348, 0.0, -0.9999, 0.01348, 0.0, -0.9951, 0.09874, 0.0, -0.9999, 0.01348, 0.0, -0.9999, 0.01348, 0.0, -0.9999, 0.01348, 0.0, -0.9999, 0.01348, 0.0, -0.9999, 0.01348, -3.026e-08, -0.9609, -0.2768, -2.99e-08, -0.9619, -0.2733, 0.0, -0.9999, 0.01348, -1.0, -2.445e-05, -0.001378, -1.0, -2.428e-05, -0.001369, -0.9603, 5.418e-07, -0.2788, -0.9568, 5.236e-07, -0.2908, -2.99e-08, -0.9619, -0.2733, -3.026e-08, -0.9609, -0.2768, -0.2998, -0.3031, -0.9046, 0.2961, -0.3036, -0.9056, -0.9568, 5.236e-07, -0.2908, -0.9603, 5.418e-07, -0.2788, -0.3013, 0.2904, -0.9082, -0.2998, -0.3031, -0.9046, 0.2961, -0.3036, -0.9056, 0.2976, 0.2909, -0.9093, 0.9561, -0.0002141, -0.2929, 0.9525, -0.0002094, -0.3047, 0.9998, -0.0007174, -0.01859, 0.9998, -0.0007201, -0.0186, 0.9525, -0.0002094, -0.3047, 0.9561, -0.0002141, -0.2929, -4.677e-08, 0.9458, -0.3248, -4.621e-08, 0.9469, -0.3214, 0.2976, 0.2909, -0.9093, -0.3013, 0.2904, -0.9082, -4.677e-08, 0.9458, -0.3248, 1.035e-07, 0.999, -0.04475, 1.046e-07, 0.999, -0.04475, -4.621e-08, 0.9469, -0.3214, 1.0, -0.0004547, -0.006463, 1.0, -0.000424, -0.00582, 0.9998, -0.0007201, -0.0186, 0.9998, -0.0007174, -0.01859, -0.2998, -0.3031, -0.9046, -0.3013, 0.2904, -0.9082, 0.2976, 0.2909, -0.9093, 0.2961, -0.3036, -0.9056, 0.0, 0.9867, -0.1626, 0.0, 0.9881, -0.1538, -1.944e-07, 0.9856, -0.1689, 0.9997, -0.002954, -0.02588, 0.9997, -0.002954, -0.02588, 0.9996, -0.003578, -0.02968, 0.9995, -0.003595, -0.02978, 0.0, 0.9867, -0.1626, -1.944e-07, 0.9856, -0.1689, -1.253e-06, 0.9829, -0.1839, 0.5947, 0.1607, 0.7877, 0.4852, 0.1744, 0.8568, 0.4845, 0.1745, 0.8572, 0.5947, 0.1607, 0.7877, 0.0, 0.9881, -0.1538, 0.0, 0.9867, -0.1623, -1.944e-07, 0.9856, -0.1689, -1.944e-07, 0.9856, -0.1689, 0.0, 0.9867, -0.1623, 6.267e-07, 0.9829, -0.1839, -1.253e-06, 0.9829, -0.1839, -1.944e-07, 0.9856, -0.1689, -1.281e-06, 0.9829, -0.1839, -1.281e-06, 0.9829, -0.1839, -1.944e-07, 0.9856, -0.1689, -1.859e-11, 0.9829, -0.184, -1.859e-11, 0.9829, -0.184, -1.944e-07, 0.9856, -0.1689, -3.721e-07, 0.9829, -0.1839, -3.721e-07, 0.9829, -0.1839, -1.944e-07, 0.9856, -0.1689, 6.267e-07, 0.9829, -0.1839, 0.0, 0.9881, -0.1538, 0.0, 0.9881, -0.1538, -1.944e-07, 0.9856, -0.1689, -0.9986, 0.008203, 0.05237, -0.9989, 0.00689, 0.04654, -0.9989, 0.006925, 0.0467, -0.9986, 0.008203, 0.05237, 0.0, 0.9887, -0.15, 0.0, 0.9887, -0.1498, 0.0, 0.9881, -0.1538, 0.0, 0.9881, -0.1538, -0.9989, 0.00689, 0.04654, -0.9992, 0.005152, 0.03869, -0.9992, 0.005163, 0.03875, -0.9989, 0.006925, 0.0467, 5.774e-07, -0.9827, 0.1851, 5.597e-07, -0.9827, 0.1851, 1.201e-07, -0.9827, 0.1851, 1.257e-07, -0.9827, 0.1851, 5.597e-07, -0.9827, 0.1851, 5.459e-08, -0.9828, 0.1845, 0.0, -0.9828, 0.1848, 5.597e-07, -0.9827, 0.1851, 5.774e-07, -0.9827, 0.1851, 5.459e-08, -0.9828, 0.1845, 5.459e-08, -0.9828, 0.1845, 0.0, -0.9829, 0.1839, 0.0, -0.9828, 0.1848, 5.774e-07, -0.9827, 0.1851, 0.0, -0.9828, 0.1848, 5.459e-08, -0.9828, 0.1845, 0.0, -0.9828, 0.1848, 0.0, -0.9829, 0.1839, 5.459e-08, -0.9828, 0.1845, 5.459e-08, -0.9828, 0.1845, 2.025e-06, -0.9829, 0.1839, 0.0, -0.9829, 0.1839, 5.459e-08, -0.9828, 0.1845, -1.859e-11, -0.9829, 0.1839, 2.025e-06, -0.9829, 0.1839, 5.459e-08, -0.9828, 0.1845, -2.025e-06, -0.9829, 0.1839, -1.859e-11, -0.9829, 0.1839, 0.0, -0.9829, 0.1839, -2.025e-06, -0.9829, 0.1839, 5.459e-08, -0.9828, 0.1845, 0.4852, 0.1744, 0.8568, 0.2373, 0.1932, 0.952, 0.2371, 0.1932, 0.9521, 0.4845, 0.1745, 0.8572, 0.2373, 0.1932, 0.952, -0.0001336, 0.1984, 0.9801, 0.0001329, 0.1984, 0.9801, 0.2371, 0.1932, 0.9521, -0.0001336, 0.1984, 0.9801, -0.2376, 0.1922, 0.9521, -0.2367, 0.1923, 0.9524, 0.0001329, 0.1984, 0.9801, -0.2376, 0.1922, 0.9521, -0.4855, 0.1724, 0.8571, -0.4842, 0.1726, 0.8578, -0.2367, 0.1923, 0.9524, -0.4855, 0.1724, 0.8571, -0.5947, 0.1583, 0.7882, -0.5947, 0.1583, 0.7882, -0.4842, 0.1726, 0.8578, 0.9995, -0.003595, -0.02978, 0.9996, -0.003578, -0.02968, 0.9995, -0.004011, -0.03269, 0.9995, -0.004007, -0.03267, 0.9995, -0.004007, -0.03267, 0.9995, -0.004011, -0.03269, 0.9997, -0.002411, -0.02461, 0.9997, -0.002352, -0.0243, 1.257e-07, -0.9827, 0.1851, 1.201e-07, -0.9827, 0.1851, 0.0, -0.9827, 0.1851, 0.0, -0.9827, 0.1851, -1.196e-07, 0.9929, -0.1186, -1.24e-07, 0.9931, -0.1176, 0.0, 0.9887, -0.1498, 0.0, 0.9887, -0.15, 0.9997, -0.002352, -0.0243, 0.9997, -0.002411, -0.02461, 0.9999, -0.000614, -0.01254, 0.9999, -0.0006109, -0.0125, -3.138e-07, 0.9977, -0.06767, -3.152e-07, 0.9977, -0.06724, -1.24e-07, 0.9931, -0.1176, -1.196e-07, 0.9929, -0.1186, -0.9995, 0.003406, 0.0314, -0.9999, 0.001214, 0.01712, -0.9999, 0.001222, 0.0172, -0.9995, 0.003458, 0.03161, -0.9992, 0.005152, 0.03869, -0.9995, 0.003406, 0.0314, -0.9995, 0.003458, 0.03161, -0.9992, 0.005163, 0.03875, 0.0, -0.9827, 0.1851, 0.0, -0.9827, 0.1851, 0.0, -0.9951, 0.09874, 0.0, -0.995, 0.1004, 0.0, -0.995, 0.1004, 0.0, -0.9951, 0.09874, 0.0, -0.9999, 0.01348, 0.0, -0.9999, 0.01348, -0.9999, 0.001214, 0.01712, -1.0, -0.0004548, -0.006463, -1.0, -0.0004241, -0.00582, -0.9999, 0.001222, 0.0172, 0.0, -0.9999, 0.01348, 0.0, -0.9999, 0.01348, 0.0, -0.9999, 0.01348, 0.0, -0.9999, 0.01348, -1.0, -0.0004548, -0.006463, -0.9998, -0.0007175, -0.01859, -0.9998, -0.0007202, -0.0186, -1.0, -0.0004241, -0.00582, 0.0, -0.9999, 0.01348, 0.0, -0.9999, 0.01348, 2.844e-08, -0.9619, -0.2733, 2.879e-08, -0.9609, -0.2768, -0.9998, -0.0007175, -0.01859, -0.9561, -0.0002142, -0.2929, -0.9525, -0.0002095, -0.3047, -0.9998, -0.0007202, -0.0186, -0.2961, -0.3036, -0.9056, 0.2998, -0.3031, -0.9046, 2.879e-08, -0.9609, -0.2768, 2.844e-08, -0.9619, -0.2733, -0.9525, -0.0002095, -0.3047, -0.9561, -0.0002142, -0.2929, -0.2976, 0.2909, -0.9093, -0.2961, -0.3036, -0.9056, 0.2998, -0.3031, -0.9046, 0.3013, 0.2904, -0.9082, 0.9603, 4.982e-07, -0.2788, 0.9568, 4.841e-07, -0.2908, 1.0, -2.453e-05, -0.001378, 0.9568, 4.841e-07, -0.2908, 0.9603, 4.982e-07, -0.2788, 1.0, -2.437e-05, -0.001369, 0.3013, 0.2904, -0.9082, -0.2976, 0.2909, -0.9093, 4.621e-08, 0.9469, -0.3214, 4.677e-08, 0.9458, -0.3248, 4.677e-08, 0.9458, -0.3248, 4.621e-08, 0.9469, -0.3214, -1.07e-07, 0.999, -0.04475, -1.059e-07, 0.999, -0.04475, 1.0, -0.0001405, -0.005344, 1.0, -2.453e-05, -0.001378, 1.0, -2.437e-05, -0.001369, 1.0, -0.0001365, -0.005228, -1.059e-07, 0.999, -0.04475, -1.07e-07, 0.999, -0.04475, -2.989e-07, 0.999, -0.04475, -2.989e-07, 0.999, -0.04475, 0.9999, -0.000614, -0.01254, 1.0, -0.0001405, -0.005344, 1.0, -0.0001365, -0.005228, 0.9999, -0.0006109, -0.0125, -2.989e-07, 0.999, -0.04475, -2.989e-07, 0.999, -0.04475, -3.152e-07, 0.9977, -0.06724, -3.138e-07, 0.9977, -0.06767, 0.2998, -0.3031, -0.9046, -0.2961, -0.3036, -0.9056, -0.2976, 0.2909, -0.9093, 0.3013, 0.2904, -0.9082, 0.9998, -0.001129, 0.01932, 0.9998, -0.001129, 0.01932, 0.9998, -0.00114, 0.01932, 0.9998, -0.00114, 0.01932, 9.927e-07, -0.05787, 0.9983, 9.927e-07, -0.05787, 0.9983, 9.927e-07, -0.05787, 0.9983, 9.927e-07, -0.05787, 0.9983, 1.501e-08, 0.9996, 0.02795, 1.443e-08, 0.9996, 0.02795, 0.0, 0.9996, 0.02795, 0.0, 0.9996, 0.02795, 0.9998, -0.00114, 0.01932, 0.9998, -0.00114, 0.01932, 0.9998, -0.001163, 0.01932, 0.9998, -0.001164, 0.01932, 1.465e-08, 0.9996, 0.02795, 1.522e-08, 0.9996, 0.02795, 1.443e-08, 0.9996, 0.02795, 1.501e-08, 0.9996, 0.02795, 3.899e-07, -0.9981, -0.06114, 3.899e-07, -0.9981, -0.06114, 4.085e-07, -0.9981, -0.06114, 4.092e-07, -0.9981, -0.06114, 4.092e-07, -0.9981, -0.06114, 4.085e-07, -0.9981, -0.06114, 4.374e-07, -0.9981, -0.06114, 4.378e-07, -0.9981, -0.06114, -0.9991, 0.002325, -0.04205, -0.9991, 0.002217, -0.04243, -0.9991, 0.002217, -0.04243, -0.9991, 0.002325, -0.04205, -0.9991, 0.002217, -0.04243, -0.9991, 0.001914, -0.04131, -0.9991, 0.001916, -0.04134, -0.9991, 0.002217, -0.04243, -0.9991, 0.001914, -0.04131, -0.9994, 0.001216, -0.03338, -0.9994, 0.001232, -0.03359, -0.9991, 0.001916, -0.04134, 4.378e-07, -0.9981, -0.06114, 4.374e-07, -0.9981, -0.06114, 2.368e-07, -0.9981, -0.06114, 2.297e-07, -0.9981, -0.06114, 0.0, 0.9996, 0.02795, 0.0, 0.9996, 0.02795, 1.522e-08, 0.9996, 0.02795, 1.465e-08, 0.9996, 0.02795, 3.692e-08, 0.9633, -0.2685, 3.574e-08, 0.9659, -0.2589, 0.0, 0.9996, 0.02795, 0.0, 0.9996, 0.02795, -0.9994, 0.001216, -0.03338, -0.9487, 0.0004789, -0.3161, -0.9545, 0.0004955, -0.2982, -0.9994, 0.001232, -0.03359, 3.574e-08, 0.9659, -0.2589, 3.692e-08, 0.9633, -0.2685, 0.3033, 0.3059, -0.9025, -0.2935, 0.307, -0.9053, -0.2935, 0.307, -0.9053, -0.2957, -0.2876, -0.911, -0.9545, 0.0004955, -0.2982, -0.9487, 0.0004789, -0.3161, 0.9603, -0.0004215, -0.2791, 0.9655, -0.0004361, -0.2603, 0.3057, -0.2865, -0.908, 0.3033, 0.3059, -0.9025, 0.9998, -0.0009001, 0.01862, 0.9998, -0.0009092, 0.01864, 0.9655, -0.0004361, -0.2603, 0.9603, -0.0004215, -0.2791, 9.468e-08, -0.9398, -0.3416, 9.224e-08, -0.943, -0.3328, -0.2957, -0.2876, -0.911, 0.3057, -0.2865, -0.908, 2.297e-07, -0.9981, -0.06114, 2.368e-07, -0.9981, -0.06114, 9.224e-08, -0.943, -0.3328, 9.468e-08, -0.9398, -0.3416, 0.9998, -0.001164, 0.01932, 0.9998, -0.001163, 0.01932, 0.9998, -0.0009092, 0.01864, 0.9998, -0.0009001, 0.01862, 0.3057, -0.2865, -0.908, -0.2957, -0.2876, -0.911, -0.2935, 0.307, -0.9053, 0.3033, 0.3059, -0.9025, -0.9998, -0.001129, 0.01932, -0.9998, -0.00114, 0.01932, -0.9998, -0.00114, 0.01932, -0.9998, -0.001129, 0.01932, -9.448e-07, -0.05787, 0.9983, -9.448e-07, -0.05787, 0.9983, -9.448e-07, -0.05787, 0.9983, -9.448e-07, -0.05787, 0.9983, -1.501e-08, 0.9996, 0.02795, 0.0, 0.9996, 0.02795, 0.0, 0.9996, 0.02795, -1.443e-08, 0.9996, 0.02795, -0.9998, -0.00114, 0.01932, -0.9998, -0.001164, 0.01932, -0.9998, -0.001163, 0.01932, -0.9998, -0.00114, 0.01932, -1.465e-08, 0.9996, 0.02795, -1.501e-08, 0.9996, 0.02795, -1.443e-08, 0.9996, 0.02795, -1.522e-08, 0.9996, 0.02795, -3.899e-07, -0.9981, -0.06114, -4.038e-07, -0.9981, -0.06114, -4.032e-07, -0.9981, -0.06114, -3.899e-07, -0.9981, -0.06114, -4.038e-07, -0.9981, -0.06114, -4.324e-07, -0.9981, -0.06114, -4.319e-07, -0.9981, -0.06114, -4.032e-07, -0.9981, -0.06114, 0.9991, 0.002326, -0.04205, 0.9991, 0.002326, -0.04205, 0.9991, 0.002217, -0.04243, 0.9991, 0.002217, -0.04243, 0.9991, 0.002217, -0.04243, 0.9991, 0.002217, -0.04243, 0.9991, 0.001916, -0.04134, 0.9991, 0.001914, -0.04131, 0.9991, 0.001914, -0.04131, 0.9991, 0.001916, -0.04134, 0.9994, 0.001232, -0.03359, 0.9994, 0.001215, -0.03338, -4.324e-07, -0.9981, -0.06114, -2.297e-07, -0.9981, -0.06114, -2.368e-07, -0.9981, -0.06114, -4.319e-07, -0.9981, -0.06114, 0.0, 0.9996, 0.02795, -1.465e-08, 0.9996, 0.02795, -1.522e-08, 0.9996, 0.02795, 0.0, 0.9996, 0.02795, -3.692e-08, 0.9633, -0.2685, 0.0, 0.9996, 0.02795, 0.0, 0.9996, 0.02795, -3.574e-08, 0.9659, -0.2589, 0.9994, 0.001215, -0.03338, 0.9994, 0.001232, -0.03359, 0.9545, 0.0004955, -0.2982, 0.9487, 0.0004788, -0.3161, 0.2935, 0.307, -0.9053, -0.3033, 0.3059, -0.9025, -3.692e-08, 0.9633, -0.2685, -3.574e-08, 0.9659, -0.2589, 0.9487, 0.0004788, -0.3161, 0.9545, 0.0004955, -0.2982, 0.2957, -0.2876, -0.911, 0.2935, 0.307, -0.9053, -0.3033, 0.3059, -0.9025, -0.3057, -0.2865, -0.908, -0.9655, -0.0004361, -0.2603, -0.9603, -0.0004214, -0.2791, -0.9998, -0.0009, 0.01862, -0.9603, -0.0004214, -0.2791, -0.9655, -0.0004361, -0.2603, -0.9998, -0.0009092, 0.01864, -0.3057, -0.2865, -0.908, 0.2957, -0.2876, -0.911, -9.224e-08, -0.943, -0.3328, -9.468e-08, -0.9398, -0.3416, -2.297e-07, -0.9981, -0.06114, -9.468e-08, -0.9398, -0.3416, -9.224e-08, -0.943, -0.3328, -2.368e-07, -0.9981, -0.06114, -0.9998, -0.001164, 0.01932, -0.9998, -0.0009, 0.01862, -0.9998, -0.0009092, 0.01864, -0.9998, -0.001163, 0.01932, -0.3057, -0.2865, -0.908, -0.3033, 0.3059, -0.9025, 0.2935, 0.307, -0.9053, 0.2957, -0.2876, -0.911, -0.09609, -0.9949, -0.03013, -0.09609, -0.9949, -0.03013, -0.09609, -0.9949, -0.03013, -0.09609, -0.9949, -0.03013, 0.01712, -4.24e-07, -0.9999, 0.01712, -4.24e-07, -0.9999, 0.01712, -4.24e-07, -0.9999, 0.01712, -4.24e-07, -0.9999, 0.9952, -0.0969, 0.01695, 0.9952, -0.0969, 0.01695, 0.9952, -0.0969, 0.01695, 0.9952, -0.0969, 0.01695, -0.01712, 4.889e-07, 0.9999, -0.01712, 4.889e-07, 0.9999, -0.01712, 4.889e-07, 0.9999, -0.01712, 4.889e-07, 0.9999, 0.09662, 0.9953, 0.001779, 0.09662, 0.9953, 0.001779, 0.09662, 0.9953, 0.001779, 0.09662, 0.9953, 0.001779, -0.9952, 0.0969, -0.01695, -0.9952, 0.0969, -0.01695, -0.9952, 0.0969, -0.01695, -0.9952, 0.0969, -0.01695, 0.09593, -0.9947, -0.03799, 0.09593, -0.9947, -0.03799, 0.09593, -0.9947, -0.03799, 0.09593, -0.9947, -0.03799, -0.01712, -9.094e-08, -0.9999, -0.01712, -9.094e-08, -0.9999, -0.01712, -9.094e-08, -0.9999, -0.01712, -9.094e-08, -0.9999, -0.9952, -0.09697, 0.01527, -0.9952, -0.09697, 0.01527, -0.9952, -0.09697, 0.01527, -0.9952, -0.09697, 0.01527, 0.01712, 1.581e-07, 0.9999, 0.01712, 1.581e-07, 0.9999, 0.01712, 1.581e-07, 0.9999, 0.01712, 1.581e-07, 0.9999, -0.09662, 0.9953, 0.001654, -0.09662, 0.9953, 0.001654, -0.09662, 0.9953, 0.001654, -0.09662, 0.9953, 0.001654, 0.9952, 0.09697, -0.01527, 0.9952, 0.09697, -0.01527, 0.9952, 0.09697, -0.01527, 0.9952, 0.09697, -0.01527, 0.0, 0.1866, 0.9824, 0.0, 0.1866, 0.9824, 0.0, 0.1866, 0.9824, 0.0, 0.1866, 0.9824, -1.0, 1.25e-07, 0.0, -1.0, 1.25e-07, 0.0, -1.0, 1.25e-07, 0.0, -1.0, 1.25e-07, 0.0, 0.0, -0.9824, 0.1866, 0.0, -0.9824, 0.1866, 0.0, -0.9824, 0.1866, 0.0, -0.9824, 0.1866, 1.0, -6.251e-08, 0.0, 1.0, -6.251e-08, 0.0, 1.0, -6.251e-08, 0.0, 1.0, -6.251e-08, 0.0, 0.0, -0.1866, -0.9824, 0.0, -0.1866, -0.9824, 0.0, -0.1866, -0.9824, 0.0, -0.1866, -0.9824, 0.0, 0.9824, -0.1866, 0.0, 0.9824, -0.1866, 0.0, 0.9824, -0.1866, 0.0, 0.9824, -0.1866, 0.0, 0.1866, 0.9824, 0.0, 0.1866, 0.9824, 0.0, 0.1866, 0.9824, 0.0, 0.1866, 0.9824, -0.9975, -0.0132, -0.06952, -0.9975, -0.0132, -0.06952, -0.9975, -0.0132, -0.06952, -0.9975, -0.0132, -0.06952, 0.0, -0.9824, 0.1866, 0.0, -0.9824, 0.1866, 6.849e-08, -0.9824, 0.1866, 0.0, -0.9824, 0.1866, 0.0, -0.9824, 0.1866, 0.0, -0.9824, 0.1866, 6.628e-07, -0.9824, 0.1866, 6.849e-08, -0.9824, 0.1866, -1.0, 1.834e-07, 0.0, -1.0, 1.834e-07, 0.0, -1.0, 1.834e-07, 0.0, -1.0, 1.834e-07, 0.0, 6.849e-08, -0.9824, 0.1866, 6.628e-07, -0.9824, 0.1866, 1.434e-06, -0.9824, 0.1866, 2.055e-07, -0.9824, 0.1866, 0.0, -0.9824, 0.1866, -7.238e-14, -0.9824, 0.1866, 6.628e-07, -0.9824, 0.1866, 0.0, -0.9824, 0.1866, -7.238e-14, -0.9824, 0.1866, -7.658e-14, -0.9824, 0.1866, 1.434e-06, -0.9824, 0.1866, 6.628e-07, -0.9824, 0.1866, 0.0, -0.1866, -0.9824, 0.0, -0.1866, -0.9824, 0.0, -0.1866, -0.9824, 0.0, -0.1866, -0.9824, 0.0, -0.1866, -0.9824, 0.0, -0.1866, -0.9824, 0.0, -0.1866, -0.9824, 0.0, -0.1866, -0.9824, 0.0, 0.9824, -0.1866, 5.086e-07, 0.9824, -0.1866, -1.448e-13, 0.9824, -0.1866, 0.0, 0.9824, -0.1866, 0.0, 0.9824, -0.1866, 0.0, 0.9824, -0.1866, -1.37e-07, 0.9824, -0.1866, 5.086e-07, 0.9824, -0.1866, 0.0, -0.1866, -0.9824, 0.0, -0.1866, -0.9824, 0.0, -0.1866, -0.9824, 0.0, -0.1866, -0.9824, 0.0, 0.9824, -0.1866, 0.0, 0.9824, -0.1866, 0.0, 0.9824, -0.1866, -1.37e-07, 0.9824, -0.1866, 5.086e-07, 0.9824, -0.1866, 1.156e-06, 0.9824, -0.1866, -2.297e-13, 0.9824, -0.1866, -1.448e-13, 0.9824, -0.1866, 5.086e-07, 0.9824, -0.1866, -1.37e-07, 0.9824, -0.1866, -4.11e-07, 0.9824, -0.1866, 1.156e-06, 0.9824, -0.1866, -0.1455, 0.1846, 0.972, -0.1455, 0.1846, 0.972, 0.0, 0.1866, 0.9824, 0.0, 0.1866, 0.9824, -0.1455, 0.1846, 0.972, -0.1455, 0.1846, 0.972, -0.2044, 0.1826, 0.9617, -0.2044, 0.1826, 0.9617, -1.448e-13, 0.9824, -0.1866, -2.297e-13, 0.9824, -0.1866, -1.156e-06, 0.9824, -0.1866, -5.086e-07, 0.9824, -0.1866, 0.0, 0.1866, 0.9824, 0.0, 0.1866, 0.9824, 0.1455, 0.1846, 0.972, 0.1455, 0.1846, 0.972, -6.628e-07, -0.9824, 0.1866, -1.434e-06, -0.9824, 0.1866, -7.658e-14, -0.9824, 0.1866, -7.238e-14, -0.9824, 0.1866, -6.628e-07, -0.9824, 0.1866, -6.849e-08, -0.9824, 0.1866, -2.055e-07, -0.9824, 0.1866, -1.434e-06, -0.9824, 0.1866, 0.2044, 0.1826, 0.9617, 0.2044, 0.1826, 0.9617, 0.1455, 0.1846, 0.972, 0.1455, 0.1846, 0.972, 1.0, -9.171e-08, 0.0, 1.0, -9.171e-08, 0.0, 1.0, -9.171e-08, 0.0, 1.0, -9.171e-08, 0.0, 0.0, 0.1866, 0.9824, 0.0, 0.1866, 0.9824, 0.0, 0.1866, 0.9824, 0.0, 0.1866, 0.9824, 0.0, -0.9824, 0.1866, 0.0, -0.9824, 0.1866, 0.0, -0.9824, 0.1866, -6.849e-08, -0.9824, 0.1866, 0.0, -0.9824, 0.1866, 0.0, -0.9824, 0.1866, -6.849e-08, -0.9824, 0.1866, -6.628e-07, -0.9824, 0.1866, 0.0, 0.9824, -0.1866, 0.0, 0.9824, -0.1866, 1.37e-07, 0.9824, -0.1866, 0.0, 0.9824, -0.1866, 0.0, 0.9824, -0.1866, 0.0, 0.9824, -0.1866, -5.086e-07, 0.9824, -0.1866, 1.37e-07, 0.9824, -0.1866, 1.37e-07, 0.9824, -0.1866, -5.086e-07, 0.9824, -0.1866, -1.156e-06, 0.9824, -0.1866, 4.11e-07, 0.9824, -0.1866, 0.0, 0.9824, -0.1866, -1.448e-13, 0.9824, -0.1866, -5.086e-07, 0.9824, -0.1866, 0.0, 0.9824, -0.1866, 0.0, -0.1866, -0.9824, 0.0, -0.1866, -0.9824, 0.0, -0.1866, -0.9824, 0.0, -0.1866, -0.9824, 0.0, -0.1866, -0.9824, 0.0, -0.1866, -0.9824, 0.0, -0.1866, -0.9824, 0.0, -0.1866, -0.9824, 0.0, -0.9824, 0.1866, -6.628e-07, -0.9824, 0.1866, -7.238e-14, -0.9824, 0.1866, 0.0, -0.9824, 0.1866, 0.0, -0.1866, -0.9824, 0.0, -0.1866, -0.9824, 0.0, -0.1866, -0.9824, 0.0, -0.1866, -0.9824, 0.9975, -0.0132, -0.06952, 0.9975, -0.0132, -0.06952, 0.9975, -0.0132, -0.06952, 0.9975, -0.0132, -0.06952, 0.0, 0.1844, 0.9829, 0.0, 0.1844, 0.9829, 0.0, 0.1844, 0.9829, 0.0, 0.1844, 0.9829, -1.0, 0.0, 0.0, -1.0, 0.0, 0.0, -1.0, 0.0, 0.0, -1.0, 0.0, 0.0, 0.0, 0.9829, -0.1844, 0.0, 0.9829, -0.1844, 0.0, 0.9829, -0.1844, 0.0, 0.9829, -0.1844, 1.0, 8.465e-07, 8.771e-08, 1.0, 8.465e-07, 8.771e-08, 1.0, 8.465e-07, 8.771e-08, 1.0, 8.465e-07, 8.771e-08, 0.0, -0.1844, -0.9828, 0.0, -0.1844, -0.9828, 0.0, -0.1844, -0.9828, 0.0, -0.1844, -0.9828, 0.0, -0.9829, 0.1844, 0.0, -0.9829, 0.1844, 0.0, -0.9829, 0.1844, 0.0, -0.9829, 0.1844, 0.0, 0.1844, 0.9829, 0.0, 0.1844, 0.9829, 0.0, 0.1844, 0.9829, 0.0, 0.1844, 0.9829, 1.0, -1.514e-06, 3.508e-07, 1.0, -1.514e-06, 3.508e-07, 1.0, -1.514e-06, 3.508e-07, 1.0, -1.514e-06, 3.508e-07, 0.0, 0.9829, -0.1844, 0.0, 0.9829, -0.1844, 0.0, 0.9829, -0.1844, 0.0, 0.9829, -0.1844, -1.0, 4.331e-07, 0.0, -1.0, 4.331e-07, 0.0, -1.0, 4.331e-07, 0.0, -1.0, 4.331e-07, 0.0, 0.0, -0.1844, -0.9828, 0.0, -0.1844, -0.9828, 0.0, -0.1844, -0.9828, 0.0, -0.1844, -0.9828, 0.0, -0.9829, 0.1844, 0.0, -0.9829, 0.1844, 0.0, -0.9829, 0.1844, 0.0, -0.9829, 0.1844, 1.988e-07, -0.9844, 0.1761, 1.988e-07, -0.9844, 0.1761, 8.785e-08, -0.9844, 0.1761, 8.785e-08, -0.9844, 0.1761, 0.0, 0.1761, 0.9844, 0.0, 0.1761, 0.9844, 0.0, 0.1761, 0.9844, 0.0, 0.1761, 0.9844, 0.9787, 0.03612, 0.2019, 0.9787, 0.03612, 0.2019, 1.0, -1.931e-08, 1.031e-07, 1.0, -1.931e-08, 1.031e-07, 0.8281, 0.09872, 0.5518, 0.8281, 0.09872, 0.5518, 0.9787, 0.03612, 0.2019, 0.9787, 0.03612, 0.2019, 0.0, -0.9844, 0.1761, 0.0, -0.9844, 0.1761, 8.785e-08, -0.9844, 0.1761, 8.785e-08, -0.9844, 0.1761, 0.0, 0.9844, -0.1761, 0.0, 0.9844, -0.1761, 0.0, 0.9844, -0.1761, 0.0, 0.9844, -0.1761, 0.0, 0.9844, -0.1761, 0.0, 0.9844, -0.1761, 0.0, 0.9844, -0.1761, 0.0, 0.9844, -0.1761, -0.9787, 0.03612, 0.2019, -0.9787, 0.03612, 0.2019, -0.8281, 0.09872, 0.5518, -0.8281, 0.09872, 0.5518, -1.0, 9.655e-08, 0.0, -1.0, 9.655e-08, 0.0, -0.9787, 0.03612, 0.2019, -0.9787, 0.03612, 0.2019, 0.0, 0.9844, -0.1761, 0.0, 0.9844, -0.1761, 0.0, 0.9844, -0.1761, 0.0, 0.9844, -0.1761, -0.8281, 0.09872, 0.5518, -0.8281, 0.09872, 0.5518, -0.8124, 0.1027, 0.574, -0.8124, 0.1027, 0.574, 0.0, 0.9844, -0.1761, 0.0, 0.9844, -0.1761, 0.0, 0.9844, -0.1761, 0.0, 0.9844, -0.1761, -0.8124, 0.1027, 0.574, -0.8124, 0.1027, 0.574, -0.9306, 0.06446, 0.3603, -0.9306, 0.06446, 0.3603, -0.9306, 0.06446, 0.3603, -0.9306, 0.06446, 0.3603, -0.9833, 0.03206, 0.1792, -0.9833, 0.03206, 0.1792, 0.0, 0.9844, -0.1761, 0.0, 0.9844, -0.1761, 0.0, 0.9844, -0.1761, 0.0, 0.9844, -0.1761, 0.0, -0.9844, 0.1761, 0.0, -0.9844, 0.1761, 0.0, -0.9844, 0.1761, 0.0, -0.9844, 0.1761, 0.0, -0.9844, 0.1761, 0.0, -0.9844, 0.1761, 0.0, -0.9844, 0.1761, 0.0, -0.9844, 0.1761, 0.9833, 0.03206, 0.1792, 0.9833, 0.03206, 0.1792, 0.9306, 0.06446, 0.3603, 0.9306, 0.06446, 0.3603, 0.9306, 0.06446, 0.3603, 0.9306, 0.06446, 0.3603, 0.8124, 0.1027, 0.574, 0.8124, 0.1027, 0.574, 0.0, -0.9844, 0.1761, 0.0, -0.9844, 0.1761, 0.0, -0.9844, 0.1761, 0.0, -0.9844, 0.1761, 0.8124, 0.1027, 0.574, 0.8124, 0.1027, 0.574, 0.8281, 0.09872, 0.5518, 0.8281, 0.09872, 0.5518, 0.0, -0.9844, 0.1761, 0.0, -0.9844, 0.1761, 9.528e-08, -0.9844, 0.1761, 9.528e-08, -0.9844, 0.1761, 0.9999, 0.002849, 0.01592, 0.9999, 0.002849, 0.01592, 0.9833, 0.03206, 0.1792, 0.9833, 0.03206, 0.1792, 0.9927, -0.02121, -0.1185, 0.9927, -0.02121, -0.1185, 0.9999, 0.002849, 0.01592, 0.9999, 0.002849, 0.01592, 1.914e-07, -0.9844, 0.1761, 1.914e-07, -0.9844, 0.1761, 9.528e-08, -0.9844, 0.1761, 9.528e-08, -0.9844, 0.1761, -4.677e-08, 0.9844, -0.1761, -4.677e-08, 0.9844, -0.1761, -1.396e-07, 0.9844, -0.1761, -1.396e-07, 0.9844, -0.1761, 0.0, 0.9844, -0.1761, -4.677e-08, 0.9844, -0.1761, -4.677e-08, 0.9844, -0.1761, 0.0, 0.9844, -0.1761, -1.396e-07, 0.9844, -0.1761, -1.099e-07, 0.9844, -0.1761, -1.099e-07, 0.9844, -0.1761, -1.396e-07, 0.9844, -0.1761, 0.9803, -0.03482, -0.1946, 0.9803, -0.03482, -0.1946, 0.9927, -0.02121, -0.1185, 0.9927, -0.02121, -0.1185, -1.099e-07, 0.9844, -0.1761, -1.099e-07, 0.9844, -0.1761, 0.0, 0.9844, -0.1761, 0.0, 0.9844, -0.1761, 0.9755, -0.03871, -0.2164, 0.9755, -0.03871, -0.2164, 0.9803, -0.03482, -0.1946, 0.9803, -0.03482, -0.1946, -0.9803, -0.03482, -0.1946, -0.9803, -0.03482, -0.1946, -0.9755, -0.03871, -0.2164, -0.9755, -0.03871, -0.2164, -0.9927, -0.02121, -0.1185, -0.9927, -0.02121, -0.1185, -0.9803, -0.03482, -0.1946, -0.9803, -0.03482, -0.1946, 0.0, -0.9844, 0.1761, 0.0, -0.9844, 0.1761, 1.099e-07, -0.9844, 0.1761, 1.099e-07, -0.9844, 0.1761, 1.914e-07, -0.9844, 0.1761, 1.914e-07, -0.9844, 0.1761, 1.099e-07, -0.9844, 0.1761, 1.099e-07, -0.9844, 0.1761, -0.9999, 0.002849, 0.01592, -0.9999, 0.002849, 0.01592, -0.9927, -0.02121, -0.1185, -0.9927, -0.02121, -0.1185, 0.0, -0.9844, 0.1761, 0.0, -0.9844, 0.1761, 9.083e-08, -0.9844, 0.1761, 9.083e-08, -0.9844, 0.1761, -0.9755, -0.03871, -0.2164, -0.9755, -0.03871, -0.2164, -0.9774, -0.0372, -0.208, -0.9774, -0.0372, -0.208, -0.9843, -0.03111, -0.1739, -0.9843, -0.03111, -0.1739, -0.9774, -0.0372, -0.208, -0.9774, -0.0372, -0.208, 1.166e-07, -0.9844, 0.1761, 1.166e-07, -0.9844, 0.1761, 9.083e-08, -0.9844, 0.1761, 9.083e-08, -0.9844, 0.1761, 0.0, 0.9844, -0.1761, 0.0, 0.9844, -0.1761, 0.0, 0.9844, -0.1761, 0.0, 0.9844, -0.1761, 0.0, 0.9844, -0.1761, 0.0, 0.9844, -0.1761, 0.0, 0.9844, -0.1761, 0.0, 0.9844, -0.1761, 0.9774, -0.0372, -0.208, 0.9774, -0.0372, -0.208, 0.9843, -0.03111, -0.1739, 0.9843, -0.03111, -0.1739, 0.9774, -0.0372, -0.208, 0.9774, -0.0372, -0.208, 0.9755, -0.03871, -0.2164, 0.9755, -0.03871, -0.2164, 0.0, 0.9844, -0.1761, 0.0, 0.9844, -0.1761, 0.0, 0.9844, -0.1761, 0.0, 0.9844, -0.1761, 0.9925, -0.02151, -0.1202, 0.9925, -0.02151, -0.1202, 0.9843, -0.03111, -0.1739, 0.9843, -0.03111, -0.1739, 0.0, 0.9844, -0.1761, 0.0, 0.9844, -0.1761, -1.05e-07, 0.9844, -0.1761, -1.05e-07, 0.9844, -0.1761, 0.9989, -0.008346, -0.04665, 0.9989, -0.008346, -0.04665, 0.9925, -0.02151, -0.1202, 0.9925, -0.02151, -0.1202, -0.9925, -0.02151, -0.1202, -0.9925, -0.02151, -0.1202, -0.9989, -0.008346, -0.04665, -0.9989, -0.008346, -0.04665, -0.9843, -0.03111, -0.1739, -0.9843, -0.03111, -0.1739, -0.9925, -0.02151, -0.1202, -0.9925, -0.02151, -0.1202, 7.576e-08, -0.9844, 0.1761, 7.576e-08, -0.9844, 0.1761, 0.0, -0.9844, 0.1761, 0.0, -0.9844, 0.1761, 1.166e-07, -0.9844, 0.1761, 1.166e-07, -0.9844, 0.1761, 0.0, -0.9844, 0.1761, 0.0, -0.9844, 0.1761, 7.576e-08, -0.9844, 0.1761, 7.576e-08, -0.9844, 0.1761, 1.005e-07, -0.9844, 0.1761, 1.005e-07, -0.9844, 0.1761, -0.9989, -0.008346, -0.04665, -0.9989, -0.008346, -0.04665, -0.9999, -0.001779, -0.009942, -0.9999, -0.001779, -0.009942, -0.9999, -0.001779, -0.009942, -0.9999, -0.001779, -0.009942, -1.0, -0.0005929, -0.003314, -1.0, -0.0005929, -0.003314, 2.217e-08, -0.9844, 0.1761, 2.217e-08, -0.9844, 0.1761, 1.005e-07, -0.9844, 0.1761, 1.005e-07, -0.9844, 0.1761, -2.177e-07, 0.9844, -0.1761, -2.177e-07, 0.9844, -0.1761, -1.097e-07, 0.9844, -0.1761, -1.097e-07, 0.9844, -0.1761, -1.05e-07, 0.9844, -0.1761, -2.177e-07, 0.9844, -0.1761, -2.177e-07, 0.9844, -0.1761, -1.05e-07, 0.9844, -0.1761, 1.0, -0.000593, -0.003314, 1.0, -0.000593, -0.003314, 0.9999, -0.001779, -0.009942, 0.9999, -0.001779, -0.009942, 0.9999, -0.001779, -0.009942, 0.9999, -0.001779, -0.009942, 0.9989, -0.008346, -0.04665, 0.9989, -0.008346, -0.04665, -1.097e-07, 0.9844, -0.1761, 0.0, 0.9844, -0.1761, 0.0, 0.9844, -0.1761, -1.097e-07, 0.9844, -0.1761, 1.0, -8.663e-08, 5.783e-08, 1.0, -8.663e-08, 5.783e-08, 1.0, -0.000593, -0.003314, 1.0, -0.000593, -0.003314, 0.0, -0.1761, -0.9844, 0.0, -0.1761, -0.9844, 0.0, -0.1761, -0.9844, 0.0, -0.1761, -0.9844, -1.0, -0.0005929, -0.003314, -1.0, -0.0005929, -0.003314, -1.0, -1.029e-07, 2.891e-08, -1.0, -1.029e-07, 2.891e-08, 2.217e-08, -0.9844, 0.1761, 2.217e-08, -0.9844, 0.1761, 0.0, -0.9844, 0.1761, 0.0, -0.9844, 0.1761, -0.9833, 0.03206, 0.1792, -0.9833, 0.03206, 0.1792, -0.9999, 0.002849, 0.01592, -0.9999, 0.002849, 0.01592, 0.0, -0.06435, 0.9979, 0.0, -0.06435, 0.9979, 0.0, -0.06435, 0.9979, 0.0, -0.06435, 0.9979, -1.0, 2.357e-07, 0.0, -1.0, 2.357e-07, 0.0, -1.0, 2.357e-07, 0.0, -1.0, 2.357e-07, 0.0, 0.0, -0.9979, -0.06435, 0.0, -0.9979, -0.06435, 0.0, -0.9979, -0.06435, 0.0, -0.9979, -0.06435, 1.0, -1.728e-07, 0.0, 1.0, -1.728e-07, 0.0, 1.0, -1.728e-07, 0.0, 1.0, -1.728e-07, 0.0, 0.0, 0.06435, -0.9979, 0.0, 0.06435, -0.9979, 0.0, 0.06435, -0.9979, 0.0, 0.06435, -0.9979, 0.0, 0.9979, 0.06435, 0.0, 0.9979, 0.06435, 0.0, 0.9979, 0.06435, 0.0, 0.9979, 0.06435, 0.0, -0.06436, 0.9979, 0.0, -0.06436, 0.9979, 0.0, -0.06436, 0.9979, 0.0, -0.06436, 0.9979, -1.0, -1.605e-07, 0.0, -1.0, -1.605e-07, 0.0, -1.0, -1.605e-07, 0.0, -1.0, -1.605e-07, 0.0, 0.0, -0.9979, -0.06435, 0.0, -0.9979, -0.06435, 0.0, -0.9979, -0.06435, 0.0, -0.9979, -0.06435, 1.0, 5.351e-07, 0.0, 1.0, 5.351e-07, 0.0, 1.0, 5.351e-07, 0.0, 1.0, 5.351e-07, 0.0, 0.0, 0.06436, -0.9979, 0.0, 0.06436, -0.9979, 0.0, 0.06436, -0.9979, 0.0, 0.06436, -0.9979, 0.0, 0.9979, 0.06435, 0.0, 0.9979, 0.06435, 0.0, 0.9979, 0.06435, 0.0, 0.9979, 0.06435, -0.09662, -0.9953, -0.001654, -0.09662, -0.9953, -0.001654, -0.09662, -0.9953, -0.001654, -0.09662, -0.9953, -0.001654, 0.01712, -9.316e-08, -0.9999, 0.01712, -9.316e-08, -0.9999, 0.01712, -9.316e-08, -0.9999, 0.01712, -9.316e-08, -0.9999, 0.9952, -0.09664, 0.01704, 0.9952, -0.09664, 0.01704, 0.9952, -0.09664, 0.01704, 0.9952, -0.09664, 0.01704, -0.01712, 9.527e-08, 0.9999, -0.01712, 9.527e-08, 0.9999, -0.01712, 9.527e-08, 0.9999, -0.01712, 9.527e-08, 0.9999, 0.09662, 0.9953, 0.001654, 0.09662, 0.9953, 0.001654, 0.09662, 0.9953, 0.001654, 0.09662, 0.9953, 0.001654, -0.9952, 0.09664, -0.01704, -0.9952, 0.09664, -0.01704, -0.9952, 0.09664, -0.01704, -0.9952, 0.09664, -0.01704, 0.09662, -0.9953, -0.001653, 0.09662, -0.9953, -0.001653, 0.09662, -0.9953, -0.001653, 0.09662, -0.9953, -0.001653, -0.01712, -9.033e-08, -0.9999, -0.01712, -9.033e-08, -0.9999, -0.01712, -9.033e-08, -0.9999, -0.01712, -9.033e-08, -0.9999, -0.9952, -0.09664, 0.01704, -0.9952, -0.09664, 0.01704, -0.9952, -0.09664, 0.01704, -0.9952, -0.09664, 0.01704, 0.01712, 2.357e-07, 0.9999, 0.01712, 2.357e-07, 0.9999, 0.01712, 2.357e-07, 0.9999, 0.01712, 2.357e-07, 0.9999, -0.09662, 0.9953, 0.001652, -0.09662, 0.9953, 0.001652, -0.09662, 0.9953, 0.001652, -0.09662, 0.9953, 0.001652, 0.9952, 0.09664, -0.01704, 0.9952, 0.09664, -0.01704, 0.9952, 0.09664, -0.01704, 0.9952, 0.09664, -0.01704, -4.529e-05, -0.02479, 0.9997, -4.529e-05, -0.02479, 0.9997, -3.441e-05, -0.02479, 0.9997, -3.437e-05, -0.02479, 0.9997, -0.003193, -0.9987, 0.05062, -0.003193, -0.9987, 0.05062, -0.003193, -0.9987, 0.05062, -0.003193, -0.9987, 0.05062, -0.8478, 0.5263, -0.06488, -0.8866, 0.4592, -0.05509, -0.9969, 0.07907, -0.0007642, -0.9969, 0.07907, -0.0007642, -0.2905, 0.948, -0.1303, -0.3119, 0.9413, -0.1291, -0.8866, 0.4592, -0.05509, -0.8478, 0.5263, -0.06488, -3.437e-05, -0.02479, 0.9997, -3.441e-05, -0.02479, 0.9997, -5.248e-06, -0.02479, 0.9997, -5.248e-06, -0.02479, 0.9997, 0.8478, 0.5261, -0.06694, 0.8876, 0.4572, -0.05676, 0.3084, 0.9423, -0.1306, 0.2876, 0.9487, -0.1317, 0.8478, 0.5261, -0.06694, 0.9975, 0.07017, -0.000678, 0.9975, 0.07017, -0.000678, 0.8876, 0.4572, -0.05676, 1.593e-05, 0.01665, -0.9999, 3.52e-06, 0.01665, -0.9999, 3.52e-06, 0.01665, -0.9999, 1.595e-05, 0.01665, -0.9999, 2.058e-05, 0.01665, -0.9999, 1.593e-05, 0.01665, -0.9999, 1.595e-05, 0.01665, -0.9999, 2.058e-05, 0.01665, -0.9999, -0.3119, 0.9413, -0.1291, -0.2905, 0.948, -0.1303, 0.2876, 0.9487, -0.1317, 0.3084, 0.9423, -0.1306, -0.9968, 0.08023, -0.0007915, -0.9968, 0.08023, -0.0007915, -0.9968, 0.08023, -0.0007915, -0.9968, 0.08023, -0.0007915, 9.953e-09, 0.0, 1.0, 9.953e-09, 0.0, 1.0, 9.953e-09, 0.0, 1.0, 9.953e-09, 0.0, 1.0, 0.003063, 0.9988, -0.04856, 0.003063, 0.9988, -0.04856, 0.003063, 0.9988, -0.04856, 0.003063, 0.9988, -0.04856, -0.0003211, -0.02084, -0.9998, -0.0003211, -0.02084, -0.9998, -0.0003211, -0.02084, -0.9998, -0.0003211, -0.02084, -0.9998, 0.9975, 0.07123, -0.0007173, 0.9975, 0.07123, -0.0007173, 0.9975, 0.07123, -0.0007173, 0.9975, 0.07123, -0.0007173, -0.01567, -0.9945, 0.1039, -0.01567, -0.9945, 0.1039, -0.01567, -0.9945, 0.1039, -0.01567, -0.9945, 0.1039, -0.997, 0.07694, -0.001113, -0.997, 0.07694, -0.001113, -0.997, 0.07694, -0.001113, -0.997, 0.07694, -0.001113, 7.857e-05, -0.002497, 1.0, 7.857e-05, -0.002497, 1.0, 7.857e-05, -0.002497, 1.0, 7.857e-05, -0.002497, 1.0, 0.01633, 0.994, -0.1083, 0.01633, 0.994, -0.1083, 0.01633, 0.994, -0.1083, 0.01633, 0.994, -0.1083, 0.0002686, 0.02139, -0.9998, 0.0002686, 0.02139, -0.9998, 0.0002686, 0.02139, -0.9998, 0.0002686, 0.02139, -0.9998, 0.9977, 0.0683, -0.001019, 0.9977, 0.0683, -0.001019, 0.9977, 0.0683, -0.001019, 0.9977, 0.0683, -0.001019, -0.01688, -0.9962, -0.08497, -0.01688, -0.9962, -0.08497, -0.01688, -0.9962, -0.08497, -0.01688, -0.9962, -0.08497, -0.9968, 0.0798, -0.001829, -0.9968, 0.0798, -0.001829, -0.9968, 0.0798, -0.001829, -0.9968, 0.0798, -0.001829, -0.0003319, -0.02727, 0.9996, -0.0003319, -0.02727, 0.9996, -0.0003319, -0.02727, 0.9996, -0.0003319, -0.02727, 0.9996, 0.01628, 0.9965, 0.08196, 0.01628, 0.9965, 0.08196, 0.01628, 0.9965, 0.08196, 0.01628, 0.9965, 0.08196, -7.285e-05, -0.007521, -1.0, -7.285e-05, -0.007521, -1.0, -7.285e-05, -0.007521, -1.0, -7.285e-05, -0.007521, -1.0, 0.9975, 0.07084, -0.001646, 0.9975, 0.07084, -0.001646, 0.9975, 0.07084, -0.001646, 0.9975, 0.07084, -0.001646, -0.01298, -0.9725, 0.2324, -0.01298, -0.9725, 0.2324, -0.01298, -0.9725, 0.2324, -0.01298, -0.9725, 0.2324, -0.9969, 0.07917, -0.002089, -0.9969, 0.07917, -0.002089, -0.9969, 0.07917, -0.002089, -0.9969, 0.07917, -0.002089, 0.001254, 0.04582, 0.9989, 0.001254, 0.04582, 0.9989, 0.001254, 0.04582, 0.9989, 0.001254, 0.04582, 0.9989, 0.01308, 0.9721, -0.2342, 0.01308, 0.9721, -0.2342, 0.01308, 0.9721, -0.2342, 0.01308, 0.9721, -0.2342, -0.0004083, -0.01496, -0.9999, -0.0004083, -0.01496, -0.9999, -0.0004083, -0.01496, -0.9999, -0.0004083, -0.01496, -0.9999, 0.9975, 0.07031, -0.001636, 0.9975, 0.07031, -0.001636, 0.9975, 0.07031, -0.001636, 0.9975, 0.07031, -0.001636, -0.02594, -0.9491, 0.3139, -0.02594, -0.9491, 0.3139, -0.02594, -0.9491, 0.3139, -0.02594, -0.9491, 0.3139, 0.0, 0.99, -0.1409, 0.0, 0.99, -0.1409, 0.0, 0.99, -0.1409, 0.0, 0.99, -0.1409, -1.0, -0.004512, 0.004759, -1.0, -0.004512, 0.004759, -1.0, -0.004512, 0.004759, -1.0, -0.004512, 0.004759, 0.0, -0.04354, 0.9991, 0.0, -0.04354, 0.9991, 0.0, -0.04354, 0.9991, 0.0, -0.04354, 0.9991, 1.0, -0.004512, 0.004759, 1.0, -0.004512, 0.004759, 1.0, -0.004512, 0.004759, 1.0, -0.004512, 0.004759, 0.0, 0.02963, -0.9996, 0.0, 0.02963, -0.9996, 0.0, 0.02963, -0.9996, 0.0, 0.02963, -0.9996, 0.0, -0.9987, 0.0508, 0.0, -0.9987, 0.0508, 0.0, -0.9987, 0.0508, 0.0, -0.9987, 0.0508, 0.0, 0.0444, 0.999, 0.0, 0.0444, 0.999, 0.0, 0.0444, 0.999, 0.0, 0.0444, 0.999, -1.0, 3.065e-07, 0.0, -1.0, 3.065e-07, 0.0, -1.0, 3.065e-07, 0.0, -1.0, 3.065e-07, 0.0, 0.0, -0.9987, 0.05086, 0.0, -0.9987, 0.05086, 0.0, -0.9987, 0.05086, 0.0, -0.9987, 0.05086, 1.0, -1.533e-07, 0.0, 1.0, -1.533e-07, 0.0, 1.0, -1.533e-07, 0.0, 1.0, -1.533e-07, 0.0, 0.0, -0.0444, -0.999, 0.0, -0.0444, -0.999, 0.0, -0.0444, -0.999, 0.0, -0.0444, -0.999, 0.0, 0.9987, -0.05086, 0.0, 0.9987, -0.05086, 0.0, 0.9987, -0.05086, 0.0, 0.9987, -0.05086])] * 3)])

# ---- objects
ob_painted_wooden_chair_01 = bpy.data.objects.new('painted_wooden_chair_01', me_box_041)

# ---- transforms, parenting, visibility, modifiers, constraints
ob_painted_wooden_chair_01.location = (0.0, 0.0, 0.0)
ob_painted_wooden_chair_01.color = (0.8, 0.8, 0.8, 1.0)

# ---- collection membership
col_painted_wooden_chair_01.objects.link(ob_painted_wooden_chair_01)

# ---- scene / render settings (as saved in the file)
scene.frame_start = 1; scene.frame_end = 250; scene.frame_set(1)
scene.render.engine = 'BLENDER_EEVEE_NEXT'
scene.cycles.use_denoising = False
scene.cycles.samples = 128
scene.cycles.sampling_pattern = 'TABULATED_SOBOL'
scene.cycles.use_adaptive_sampling = False
scene.cycles.use_light_tree = False
scene.view_settings.view_transform = 'Filmic'
bpy.context.view_layer.update()

# ---- added for rendering (the .blend has no active camera and no usable light): camera, sun
cam_auto = bpy.data.cameras.new('AutoCamera')
cam_auto.lens = 50.0
cam_auto.sensor_width = 36.0
cam_auto.clip_end = 1000.0
ob_auto_camera = bpy.data.objects.new('AutoCamera', cam_auto)
scene.collection.objects.link(ob_auto_camera)
ob_auto_camera.location = (1.09035, -1.27956, 1.351)
ob_auto_camera.rotation_euler = (1.09748, -7.21219e-08, 0.694738)
scene.camera = ob_auto_camera
light_auto_sun = bpy.data.lights.new('AutoSun', 'SUN')
light_auto_sun.energy = 3.0
light_auto_sun.angle = 0.0523599
ob_auto_sun = bpy.data.objects.new('AutoSun', light_auto_sun)
scene.collection.objects.link(ob_auto_sun)
ob_auto_sun.rotation_euler = (0.872665, 0.174533, 0.523599)
bpy.context.view_layer.update()
